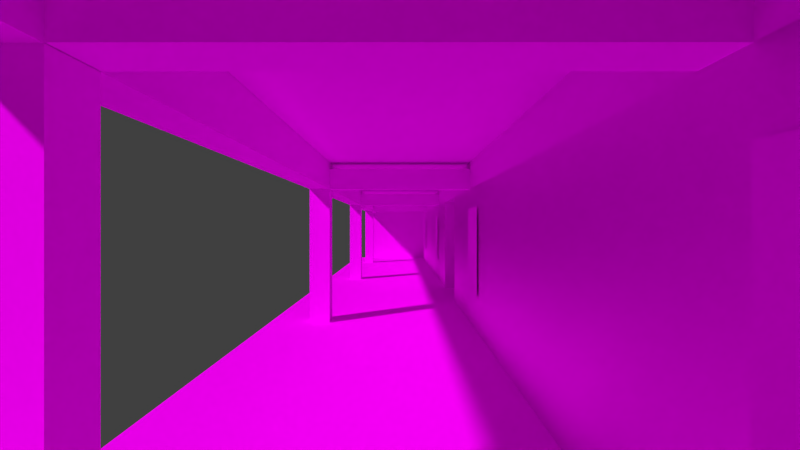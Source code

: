 # Source: station-02-aktuell.blend  (saved by Blender 2.72.0; exported with 4.5.12 LTS)
import bpy
from mathutils import Matrix  # noqa: F401  (used for matrix-valued properties, if any)

bpy.ops.wm.read_factory_settings(use_empty=True)
scene = bpy.context.scene
scene.name = 'Scene'

# ---- collections
col_collection_1 = bpy.data.collections.new('Collection 1'); scene.collection.children.link(col_collection_1)
col_bench_001 = bpy.data.collections.new('bench.001')  # instanced only; not linked into the scene
col_garbage_001 = bpy.data.collections.new('garbage.001')  # instanced only; not linked into the scene
col_lamp_001 = bpy.data.collections.new('lamp.001')  # instanced only; not linked into the scene
col_clock = bpy.data.collections.new('clock')  # instanced only; not linked into the scene
col_frame = bpy.data.collections.new('frame')  # instanced only; not linked into the scene

# ---- images (referenced by path relative to the original .blend; pixels are not part of the script)
import os
ASSET_DIR = os.environ.get("B2B_ASSET_DIR", "")  # directory of the original .blend (textures are referenced by path, not embedded)
HERE = os.path.dirname(os.path.abspath(__file__))  # packed textures are extracted next to this script under _unpacked/

def load_image(name, relpath, width, height, colorspace="sRGB"):
    """Load a texture the original file referenced (path relative to the .blend, or extracted next to this script)."""
    p = next((c for c in (os.path.join(HERE, relpath), os.path.join(ASSET_DIR, relpath)) if relpath and os.path.exists(c)), "")
    if p:
        img = bpy.data.images.load(p, check_existing=True)
        img.name = name
    else:  # same state as the original file: an image datablock whose file is absent (Cycles renders it pink)
        img = bpy.data.images.new(name, width, height)
        img.source = "FILE"
        img.filepath = "//" + (relpath or name)
    img.colorspace_settings.name = colorspace
    return img
img_tilesplain0118_5_s_jpg = load_image('TilesPlain0118_5_S.jpg', 'TilesPlain0118_5_S.jpg', 1024, 1024, 'sRGB')
img_metalbase0121_9_s_jpg = load_image('MetalBase0121_9_S.jpg', 'MetalBase0121_9_S.jpg', 1024, 1024, 'sRGB')
img_tilesplain0264_9_s_jpg = load_image('TilesPlain0264_9_S.jpg', 'TilesPlain0264_9_S.jpg', 1024, 1024, 'sRGB')
img_tilesplain0264_9_s_jpg_005 = load_image('TilesPlain0264_9_S.jpg.005', 'TilesPlain0264_9_S.jpg', 1024, 1024, 'sRGB')
img_tilesplain0264_9_s_jpg_003 = load_image('TilesPlain0264_9_S.jpg.003', 'TilesPlain0264_9_S.jpg', 1024, 1024, 'sRGB')
img_tilesplain0122_17_s_jpg = load_image('TilesPlain0122_17_S.jpg', 'TilesPlain0122_17_S.jpg', 1024, 1024, 'sRGB')
img_tilesplain0264_9_s_jpg_006 = load_image('TilesPlain0264_9_S.jpg.006', 'TilesPlain0264_9_S.jpg', 1024, 1024, 'sRGB')
img_pa_05_png = load_image('pa-05.png', 'pa-05.png', 1024, 1024, 'sRGB')
img_pa_03_png = load_image('pa-03.png', 'pa-03.png', 1024, 1024, 'sRGB')
img_ep_05_png = load_image('ep-05.png', 'ep-05.png', 1024, 1024, 'sRGB')
img_ep_03_png = load_image('ep-03.png', 'ep-03.png', 1024, 1024, 'sRGB')

# ---- materials (node trees are filled in below, after node groups)
mat_pfosten = bpy.data.materials.new('Pfosten')
mat_pfosten.alpha_threshold = 0.0
mat_pfosten.roughness = 0.5
mat_pfosten_oben = bpy.data.materials.new('Pfosten-oben')
mat_pfosten_oben.alpha_threshold = 0.0
mat_pfosten_oben.roughness = 0.5
mat_material = bpy.data.materials.new('Material')
mat_material.alpha_threshold = 0.0
mat_material.roughness = 0.5
mat_material_005 = bpy.data.materials.new('Material.005')
mat_material_005.alpha_threshold = 0.0
mat_material_005.roughness = 0.5
mat_material_001 = bpy.data.materials.new('Material.001')
mat_material_001.alpha_threshold = 0.0
mat_material_001.roughness = 0.5
mat_material_007 = bpy.data.materials.new('Material.007')
mat_material_007.alpha_threshold = 0.0
mat_material_007.roughness = 0.5
mat_material_006 = bpy.data.materials.new('Material.006')
mat_material_006.alpha_threshold = 0.0
mat_material_006.roughness = 0.5
mat_pa_04 = bpy.data.materials.new('PA-04')
mat_pa_04.alpha_threshold = 0.0
mat_pa_04.roughness = 0.5
mat_pa_03 = bpy.data.materials.new('PA-03')
mat_pa_03.alpha_threshold = 0.0
mat_pa_03.roughness = 0.5
mat_ep_04 = bpy.data.materials.new('EP-04')
mat_ep_04.alpha_threshold = 0.0
mat_ep_04.roughness = 0.5
mat_ep_03 = bpy.data.materials.new('EP-03')
mat_ep_03.alpha_threshold = 0.0
mat_ep_03.roughness = 0.5
mat_plakat = bpy.data.materials.new('Plakat')
mat_plakat.alpha_threshold = 0.0
mat_plakat.roughness = 0.5

# ---- material node trees
mat_pfosten.use_nodes = True; mat_pfosten.node_tree.nodes.clear()
_N = mat_pfosten.node_tree.nodes; _L = mat_pfosten.node_tree.links
n0 = _N.new('ShaderNodeOutputMaterial'); n0.name = 'Material Output'; n0.location = (300, 300)
n1 = _N.new('ShaderNodeBsdfDiffuse'); n1.name = 'Diffuse BSDF'; n1.location = (10, 300)
n2 = _N.new('ShaderNodeTexImage'); n2.name = 'Image Texture'; n2.location = (-180, 300)
n2.width = 140
n2.image = img_tilesplain0118_5_s_jpg
n3 = _N.new('ShaderNodeTexCoord'); n3.name = 'Texture Coordinate'; n3.location = (-166, 648)
n4 = _N.new('ShaderNodeMapping'); n4.name = 'Mapping'; n4.location = (49, 660)
n4.inputs[3].default_value = (0.15, 1.0, 1.0)
_L.new(n1.outputs[0], n0.inputs[0])
_L.new(n2.outputs[0], n1.inputs[0])
_L.new(n3.outputs[2], n4.inputs[0])
_L.new(n4.outputs[0], n2.inputs[0])
n0.is_active_output = True
mat_pfosten_oben.use_nodes = True; mat_pfosten_oben.node_tree.nodes.clear()
_N = mat_pfosten_oben.node_tree.nodes; _L = mat_pfosten_oben.node_tree.links
n0 = _N.new('ShaderNodeOutputMaterial'); n0.name = 'Material Output'; n0.location = (300, 300)
n1 = _N.new('ShaderNodeTexImage'); n1.name = 'Image Texture'; n1.location = (-90, 300)
n1.width = 140
n1.image = img_metalbase0121_9_s_jpg
n2 = _N.new('ShaderNodeTexCoord'); n2.name = 'Texture Coordinate'; n2.location = (-141, 620)
n3 = _N.new('ShaderNodeMapping'); n3.name = 'Mapping'; n3.location = (130, 719)
n4 = _N.new('ShaderNodeBsdfDiffuse'); n4.name = 'Diffuse BSDF'; n4.location = (100, 300)
_L.new(n2.outputs[2], n3.inputs[0])
_L.new(n3.outputs[0], n1.inputs[0])
_L.new(n4.outputs[0], n0.inputs[0])
_L.new(n1.outputs[0], n4.inputs[0])
n0.is_active_output = True
mat_material.use_nodes = True; mat_material.node_tree.nodes.clear()
_N = mat_material.node_tree.nodes; _L = mat_material.node_tree.links
n0 = _N.new('ShaderNodeOutputMaterial'); n0.name = 'Material Output'; n0.location = (300, 300)
n1 = _N.new('ShaderNodeBsdfDiffuse'); n1.name = 'Diffuse BSDF'; n1.location = (10, 300)
n2 = _N.new('ShaderNodeTexImage'); n2.name = 'Image Texture'; n2.location = (-180, 300)
n2.width = 140
n2.image = img_tilesplain0264_9_s_jpg
n3 = _N.new('ShaderNodeMapping'); n3.name = 'Mapping'; n3.location = (113, 700)
n4 = _N.new('ShaderNodeTexCoord'); n4.name = 'Texture Coordinate'; n4.location = (-174, 615)
_L.new(n1.outputs[0], n0.inputs[0])
_L.new(n2.outputs[0], n1.inputs[0])
_L.new(n4.outputs[2], n3.inputs[0])
_L.new(n3.outputs[0], n2.inputs[0])
n0.is_active_output = True
mat_material_005.use_nodes = True; mat_material_005.node_tree.nodes.clear()
_N = mat_material_005.node_tree.nodes; _L = mat_material_005.node_tree.links
n0 = _N.new('ShaderNodeOutputMaterial'); n0.name = 'Material Output'; n0.location = (300, 300)
n1 = _N.new('ShaderNodeTexImage'); n1.name = 'Image Texture'; n1.location = (-90, 300)
n1.width = 140
n1.image = img_tilesplain0264_9_s_jpg_005
n2 = _N.new('ShaderNodeMapping'); n2.name = 'Mapping'; n2.location = (109, 642)
n2.inputs[3].default_value = (6.0, 1.0, 1.0)
n3 = _N.new('ShaderNodeTexCoord'); n3.name = 'Texture Coordinate'; n3.location = (-170, 605)
n4 = _N.new('ShaderNodeBsdfAnisotropic'); n4.name = 'Glossy BSDF'; n4.location = (100, 300)
n4.distribution = 'BECKMANN'
n4.inputs[1].default_value = 0.6325
_L.new(n4.outputs[0], n0.inputs[0])
_L.new(n1.outputs[0], n4.inputs[0])
_L.new(n2.outputs[0], n1.inputs[0])
_L.new(n3.outputs[2], n2.inputs[0])
n0.is_active_output = True
mat_material_001.use_nodes = True; mat_material_001.node_tree.nodes.clear()
_N = mat_material_001.node_tree.nodes; _L = mat_material_001.node_tree.links
n0 = _N.new('ShaderNodeOutputMaterial'); n0.name = 'Material Output'; n0.location = (300, 300)
n1 = _N.new('ShaderNodeBsdfAnisotropic'); n1.name = 'Glossy BSDF'; n1.location = (100, 300)
n1.distribution = 'BECKMANN'
n1.inputs[1].default_value = 0.6325
n2 = _N.new('ShaderNodeTexImage'); n2.name = 'Image Texture'; n2.location = (-90, 300)
n2.width = 140
n2.image = img_tilesplain0264_9_s_jpg_003
n3 = _N.new('ShaderNodeTexCoord'); n3.name = 'Texture Coordinate'; n3.location = (-145, 660)
n4 = _N.new('ShaderNodeMapping'); n4.name = 'Mapping'; n4.location = (77, 657)
n4.inputs[3].default_value = (3.0, 1.0, 1.0)
_L.new(n1.outputs[0], n0.inputs[0])
_L.new(n2.outputs[0], n1.inputs[0])
_L.new(n3.outputs[2], n4.inputs[0])
_L.new(n4.outputs[0], n2.inputs[0])
n0.is_active_output = True
mat_material_007.use_nodes = True; mat_material_007.node_tree.nodes.clear()
_N = mat_material_007.node_tree.nodes; _L = mat_material_007.node_tree.links
n0 = _N.new('ShaderNodeOutputMaterial'); n0.name = 'Material Output'; n0.location = (300, 300)
n1 = _N.new('ShaderNodeBsdfDiffuse'); n1.name = 'Diffuse BSDF'; n1.location = (10, 300)
n2 = _N.new('ShaderNodeTexImage'); n2.name = 'Image Texture'; n2.location = (-180, 300)
n2.width = 140
n2.image = img_tilesplain0122_17_s_jpg
n3 = _N.new('ShaderNodeTexCoord'); n3.name = 'Texture Coordinate'; n3.location = (-162, 603)
n4 = _N.new('ShaderNodeMapping'); n4.name = 'Mapping'; n4.location = (84, 676)
n4.inputs[3].default_value = (8.0, 4.0, 1.0)
_L.new(n1.outputs[0], n0.inputs[0])
_L.new(n2.outputs[0], n1.inputs[0])
_L.new(n3.outputs[2], n4.inputs[0])
_L.new(n4.outputs[0], n2.inputs[0])
n0.is_active_output = True
mat_material_006.use_nodes = True; mat_material_006.node_tree.nodes.clear()
_N = mat_material_006.node_tree.nodes; _L = mat_material_006.node_tree.links
n0 = _N.new('ShaderNodeOutputMaterial'); n0.name = 'Material Output'; n0.location = (300, 300)
n1 = _N.new('ShaderNodeBsdfAnisotropic'); n1.name = 'Glossy BSDF'; n1.location = (100, 300)
n1.distribution = 'BECKMANN'
n1.inputs[1].default_value = 0.6325
n2 = _N.new('ShaderNodeTexImage'); n2.name = 'Image Texture'; n2.location = (-90, 300)
n2.width = 140
n2.image = img_tilesplain0264_9_s_jpg_006
n3 = _N.new('ShaderNodeTexCoord'); n3.name = 'Texture Coordinate'; n3.location = (-100, 606)
n4 = _N.new('ShaderNodeMapping'); n4.name = 'Mapping'; n4.location = (125, 645)
n4.inputs[3].default_value = (10.0, 1.0, 1.0)
_L.new(n1.outputs[0], n0.inputs[0])
_L.new(n2.outputs[0], n1.inputs[0])
_L.new(n3.outputs[2], n4.inputs[0])
_L.new(n4.outputs[0], n2.inputs[0])
n0.is_active_output = True
mat_pa_04.use_nodes = True; mat_pa_04.node_tree.nodes.clear()
_N = mat_pa_04.node_tree.nodes; _L = mat_pa_04.node_tree.links
n0 = _N.new('ShaderNodeOutputMaterial'); n0.name = 'Material Output'; n0.location = (300, 300)
n1 = _N.new('ShaderNodeBsdfDiffuse'); n1.name = 'Diffuse BSDF'; n1.location = (10, 300)
n2 = _N.new('ShaderNodeTexImage'); n2.name = 'Image Texture'; n2.location = (-180, 300)
n2.width = 140
n2.image = img_pa_05_png
_L.new(n1.outputs[0], n0.inputs[0])
_L.new(n2.outputs[0], n1.inputs[0])
n0.is_active_output = True
mat_pa_03.use_nodes = True; mat_pa_03.node_tree.nodes.clear()
_N = mat_pa_03.node_tree.nodes; _L = mat_pa_03.node_tree.links
n0 = _N.new('ShaderNodeOutputMaterial'); n0.name = 'Material Output'; n0.location = (300, 300)
n1 = _N.new('ShaderNodeBsdfDiffuse'); n1.name = 'Diffuse BSDF'; n1.location = (10, 300)
n2 = _N.new('ShaderNodeTexImage'); n2.name = 'Image Texture'; n2.location = (-180, 300)
n2.width = 140
n2.image = img_pa_03_png
_L.new(n1.outputs[0], n0.inputs[0])
_L.new(n2.outputs[0], n1.inputs[0])
n0.is_active_output = True
mat_ep_04.use_nodes = True; mat_ep_04.node_tree.nodes.clear()
_N = mat_ep_04.node_tree.nodes; _L = mat_ep_04.node_tree.links
n0 = _N.new('ShaderNodeOutputMaterial'); n0.name = 'Material Output'; n0.location = (300, 300)
n1 = _N.new('ShaderNodeBsdfDiffuse'); n1.name = 'Diffuse BSDF'; n1.location = (10, 300)
n2 = _N.new('ShaderNodeTexImage'); n2.name = 'Image Texture'; n2.location = (-180, 300)
n2.width = 140
n2.image = img_ep_05_png
_L.new(n1.outputs[0], n0.inputs[0])
_L.new(n2.outputs[0], n1.inputs[0])
n0.is_active_output = True
mat_ep_03.use_nodes = True; mat_ep_03.node_tree.nodes.clear()
_N = mat_ep_03.node_tree.nodes; _L = mat_ep_03.node_tree.links
n0 = _N.new('ShaderNodeOutputMaterial'); n0.name = 'Material Output'; n0.location = (300, 300)
n1 = _N.new('ShaderNodeBsdfDiffuse'); n1.name = 'Diffuse BSDF'; n1.location = (10, 300)
n2 = _N.new('ShaderNodeTexImage'); n2.name = 'Image Texture'; n2.location = (-180, 300)
n2.width = 140
n2.image = img_ep_03_png
_L.new(n1.outputs[0], n0.inputs[0])
_L.new(n2.outputs[0], n1.inputs[0])
n0.is_active_output = True
mat_plakat.use_nodes = True; mat_plakat.node_tree.nodes.clear()
_N = mat_plakat.node_tree.nodes; _L = mat_plakat.node_tree.links
n0 = _N.new('ShaderNodeOutputMaterial'); n0.name = 'Material Output'; n0.location = (300, 300)
n1 = _N.new('ShaderNodeBsdfDiffuse'); n1.name = 'Diffuse BSDF'; n1.location = (10, 300)
n1.inputs[0].default_value = (0.02956, 0.02956, 0.02956, 1.0)
_L.new(n1.outputs[0], n0.inputs[0])
n0.is_active_output = True

# ---- world
world_world = bpy.data.worlds.new('World'); scene.world = world_world
world_world.color = (0.05088, 0.05088, 0.05088)
world_world.use_sun_shadow = False
world_world.sun_shadow_jitter_overblur = 0.0
world_world.cycles.sampling_method = 'MANUAL'
world_world.cycles.sample_map_resolution = 256

# ---- cameras
cam_camera = bpy.data.cameras.new('Camera')
cam_camera.clip_end = 100.0
cam_camera.lens = 20.0
cam_camera.sensor_width = 32.0
cam_camera.sensor_height = 18.0
cam_camera.ortho_scale = 7.314
cam_camera.dof.focus_distance = 0.0

# ---- meshes
me_cube_006 = bpy.data.meshes.new('Cube.006')
me_cube_006.from_pydata([(-1.0, -1.0, -1.0), (-1.0, 1.0, -1.0), (1.0, 1.0, -1.0), (1.0, -1.0, -1.0), (-1.0, -1.0, 1.0), (-1.0, 1.0, 1.0), (1.0, 1.0, 1.0), (1.0, -1.0, 1.0)], [], [(4, 5, 1, 0), (5, 6, 2, 1), (6, 7, 3, 2), (7, 4, 0, 3), (0, 1, 2, 3), (7, 6, 5, 4)])
_uv = me_cube_006.uv_layers.new(name='UVMap')
_uv.uv.foreach_set('vector', [2.171, 2.171, -1.171, 2.171, -1.171, -1.171, 2.171, -1.171, 2.171, 2.171, -1.171, 2.171, -1.171, -1.171, 2.171, -1.171, 2.171, 2.171, -1.171, 2.171, -1.171, -1.171, 2.171, -1.171, 2.171, 2.171, -1.171, 2.171, -1.171, -1.171, 2.171, -1.171, 2.171, 2.171, -1.171, 2.171, -1.171, -1.171, 2.171, -1.171, 2.171, 2.171, -1.171, 2.171, -1.171, -1.171, 2.171, -1.171])
me_cube_006.materials.append(mat_pfosten)
me_cube_006.use_remesh_preserve_volume = False
me_cube_006.use_remesh_preserve_attributes = False
me_cube_006.use_mirror_vertex_groups = False
me_cube_006.update()
me_cube_005 = bpy.data.meshes.new('Cube.005')
me_cube_005.from_pydata([(-1.0, -1.0, -1.0), (-1.0, 1.0, -1.0), (1.0, 1.0, -1.0), (1.0, -1.0, -1.0), (-1.0, -1.0, 1.0), (-1.0, 1.0, 1.0), (1.0, 1.0, 1.0), (1.0, -1.0, 1.0)], [], [(4, 5, 1, 0), (5, 6, 2, 1), (6, 7, 3, 2), (7, 4, 0, 3), (0, 1, 2, 3), (7, 6, 5, 4)])
_uv = me_cube_005.uv_layers.new(name='UVMap')
_uv.uv.foreach_set('vector', [2.171, 2.171, -1.171, 2.171, -1.171, -1.171, 2.171, -1.171, 2.171, 2.171, -1.171, 2.171, -1.171, -1.171, 2.171, -1.171, 2.171, 2.171, -1.171, 2.171, -1.171, -1.171, 2.171, -1.171, 2.171, 2.171, -1.171, 2.171, -1.171, -1.171, 2.171, -1.171, 2.171, 2.171, -1.171, 2.171, -1.171, -1.171, 2.171, -1.171, 2.171, 2.171, -1.171, 2.171, -1.171, -1.171, 2.171, -1.171])
me_cube_005.materials.append(mat_pfosten)
me_cube_005.use_remesh_preserve_volume = False
me_cube_005.use_remesh_preserve_attributes = False
me_cube_005.use_mirror_vertex_groups = False
me_cube_005.update()
me_cube_004 = bpy.data.meshes.new('Cube.004')
me_cube_004.from_pydata([(-1.0, -1.0, -1.0), (-1.0, 1.0, -1.0), (1.0, 1.0, -1.0), (1.0, -1.0, -1.0), (-1.0, -1.0, 1.0), (-1.0, 1.0, 1.0), (1.0, 1.0, 1.0), (1.0, -1.0, 1.0)], [], [(4, 5, 1, 0), (5, 6, 2, 1), (6, 7, 3, 2), (7, 4, 0, 3), (0, 1, 2, 3), (7, 6, 5, 4)])
_uv = me_cube_004.uv_layers.new(name='UVMap')
_uv.uv.foreach_set('vector', [2.171, 2.171, -1.171, 2.171, -1.171, -1.171, 2.171, -1.171, 2.171, 2.171, -1.171, 2.171, -1.171, -1.171, 2.171, -1.171, 2.171, 2.171, -1.171, 2.171, -1.171, -1.171, 2.171, -1.171, 2.171, 2.171, -1.171, 2.171, -1.171, -1.171, 2.171, -1.171, 2.171, 2.171, -1.171, 2.171, -1.171, -1.171, 2.171, -1.171, 2.171, 2.171, -1.171, 2.171, -1.171, -1.171, 2.171, -1.171])
me_cube_004.materials.append(mat_pfosten)
me_cube_004.use_remesh_preserve_volume = False
me_cube_004.use_remesh_preserve_attributes = False
me_cube_004.use_mirror_vertex_groups = False
me_cube_004.update()
me_cube_003 = bpy.data.meshes.new('Cube.003')
me_cube_003.from_pydata([(-1.0, -1.0, -1.0), (-1.0, 1.0, -1.0), (1.0, 1.0, -1.0), (1.0, -1.0, -1.0), (-1.0, -1.0, 1.0), (-1.0, 1.0, 1.0), (1.0, 1.0, 1.0), (1.0, -1.0, 1.0)], [], [(4, 5, 1, 0), (5, 6, 2, 1), (6, 7, 3, 2), (7, 4, 0, 3), (0, 1, 2, 3), (7, 6, 5, 4)])
me_cube_003.materials.append(mat_pfosten_oben)
me_cube_003.use_remesh_preserve_volume = False
me_cube_003.use_remesh_preserve_attributes = False
me_cube_003.use_mirror_vertex_groups = False
me_cube_003.update()
me_cube_002 = bpy.data.meshes.new('Cube.002')
me_cube_002.from_pydata([(-1.0, -1.0, -1.0), (-1.0, 1.0, -1.0), (1.0, 1.0, -1.0), (1.0, -1.0, -1.0), (-1.0, -1.0, 1.0), (-1.0, 1.0, 1.0), (1.0, 1.0, 1.0), (1.0, -1.0, 1.0)], [], [(4, 5, 1, 0), (5, 6, 2, 1), (6, 7, 3, 2), (7, 4, 0, 3), (0, 1, 2, 3), (7, 6, 5, 4)])
me_cube_002.materials.append(mat_pfosten_oben)
me_cube_002.use_remesh_preserve_volume = False
me_cube_002.use_remesh_preserve_attributes = False
me_cube_002.use_mirror_vertex_groups = False
me_cube_002.update()
me_cube_001 = bpy.data.meshes.new('Cube.001')
me_cube_001.from_pydata([(-1.0, -1.0, -1.0), (-1.0, 1.0, -1.0), (1.0, 1.0, -1.0), (1.0, -1.0, -1.0), (-1.0, -1.0, 1.0), (-1.0, 1.0, 1.0), (1.0, 1.0, 1.0), (1.0, -1.0, 1.0)], [], [(4, 5, 1, 0), (5, 6, 2, 1), (6, 7, 3, 2), (7, 4, 0, 3), (0, 1, 2, 3), (7, 6, 5, 4)])
_uv = me_cube_001.uv_layers.new(name='UVMap')
_uv.uv.foreach_set('vector', [0.0001, 0.0001001, 0.9999, 9.998e-05, 0.9999, 0.9999, 9.998e-05, 0.9999, 0.0, 0.0, 0.0, 0.0, 0.0, 0.0, 0.0, 0.0, 0.9999, 0.9999, 9.998e-05, 0.9999, 0.0001, 9.998e-05, 0.9999, 9.998e-05, 0.348, 1.013, 0.2292, 1.013, 0.2292, 0.009359, 0.348, 0.009359, 0.0, 0.0, 0.0, 0.0, 0.0, 0.0, 0.0, 0.0, 0.0, 0.0, 0.0, 0.0, 0.0, 0.0, 0.0, 0.0])
me_cube_001.materials.append(mat_material)
me_cube_001.use_remesh_preserve_volume = False
me_cube_001.use_remesh_preserve_attributes = False
me_cube_001.use_mirror_vertex_groups = False
me_cube_001.update()
me_cube = bpy.data.meshes.new('Cube')
me_cube.from_pydata([(-1.0, -1.0, -1.0), (-1.0, 1.0, -1.0), (1.0, 1.0, -1.0), (1.0, -1.0, -1.0), (-1.0, -1.0, 1.0), (-1.0, 1.0, 1.0), (1.0, 1.0, 1.0), (1.0, -1.0, 1.0)], [], [(4, 5, 1, 0), (5, 6, 2, 1), (6, 7, 3, 2), (7, 4, 0, 3), (0, 1, 2, 3), (7, 6, 5, 4)])
_uv = me_cube.uv_layers.new(name='UVMap')
_uv.uv.foreach_set('vector', [0.0001, 0.0001001, 0.9999, 9.998e-05, 0.9999, 0.9999, 9.998e-05, 0.9999, 0.0, 0.0, 0.0, 0.0, 0.0, 0.0, 0.0, 0.0, 0.9999, 0.9999, 9.998e-05, 0.9999, 0.0001, 9.998e-05, 0.9999, 9.998e-05, 0.348, 1.013, 0.2292, 1.013, 0.2292, 0.009359, 0.348, 0.009359, 0.0, 0.0, 0.0, 0.0, 0.0, 0.0, 0.0, 0.0, 0.0, 0.0, 0.0, 0.0, 0.0, 0.0, 0.0, 0.0])
me_cube.materials.append(mat_material)
me_cube.use_remesh_preserve_volume = False
me_cube.use_remesh_preserve_attributes = False
me_cube.use_mirror_vertex_groups = False
me_cube.update()
me_plane_003 = bpy.data.meshes.new('Plane.003')
me_plane_003.from_pydata([(-1.0, -1.0, 0.0), (1.0, -1.0, 0.0), (-1.0, 1.0, 0.0), (1.0, 1.0, 0.0)], [], [(0, 1, 3, 2)])
_uv = me_plane_003.uv_layers.new(name='UVMap')
_uv.uv.foreach_set('vector', [0.0001, 9.998e-05, 0.9999, 9.998e-05, 0.9999, 0.9999, 9.998e-05, 0.9999])
me_plane_003.materials.append(mat_material_005)
me_plane_003.use_remesh_preserve_volume = False
me_plane_003.use_remesh_preserve_attributes = False
me_plane_003.use_mirror_vertex_groups = False
me_plane_003.update()
me_plane_001 = bpy.data.meshes.new('Plane.001')
me_plane_001.from_pydata([(-1.0, -1.0, 0.0), (1.0, -1.0, 0.0), (-1.0, 1.0, 0.0), (1.0, 1.0, 0.0)], [], [(0, 1, 3, 2)])
_uv = me_plane_001.uv_layers.new(name='UVMap')
_uv.uv.foreach_set('vector', [0.0001, 9.998e-05, 0.9999, 9.998e-05, 0.9999, 0.9999, 9.998e-05, 0.9999])
me_plane_001.materials.append(mat_material_001)
me_plane_001.use_remesh_preserve_volume = False
me_plane_001.use_remesh_preserve_attributes = False
me_plane_001.use_mirror_vertex_groups = False
me_plane_001.update()
me_plane_016 = bpy.data.meshes.new('Plane.016')
me_plane_016.from_pydata([(-1.0, -1.0, 0.0), (1.0, -1.0, 0.0), (-1.0, 1.0, 0.0), (1.0, 1.0, 0.0)], [], [(0, 1, 3, 2)])
me_plane_016.materials.append(mat_pfosten_oben)
me_plane_016.use_remesh_preserve_volume = False
me_plane_016.use_remesh_preserve_attributes = False
me_plane_016.use_mirror_vertex_groups = False
me_plane_016.update()
me_plane_013 = bpy.data.meshes.new('Plane.013')
me_plane_013.from_pydata([(-1.0, -1.0, 0.0), (1.0, -1.0, 0.0), (-1.0, 1.0, 0.0), (1.0, 1.0, 0.0)], [], [(0, 1, 3, 2)])
me_plane_013.materials.append(mat_pfosten_oben)
me_plane_013.use_remesh_preserve_volume = False
me_plane_013.use_remesh_preserve_attributes = False
me_plane_013.use_mirror_vertex_groups = False
me_plane_013.update()
me_plane = bpy.data.meshes.new('Plane')
me_plane.from_pydata([(-1.0, -1.0, 0.0), (1.0, -1.0, 0.0), (-1.0, 1.0, 0.0), (1.0, 1.0, 0.0)], [], [(0, 1, 3, 2)])
me_plane.materials.append(mat_pfosten_oben)
me_plane.use_remesh_preserve_volume = False
me_plane.use_remesh_preserve_attributes = False
me_plane.use_mirror_vertex_groups = False
me_plane.update()
me_plane_002 = bpy.data.meshes.new('Plane.002')
me_plane_002.from_pydata([(-1.0, -1.0, 0.0), (1.0, -1.0, 0.0), (-1.0, 1.0, 0.0), (1.0, 1.0, 0.0)], [], [(0, 1, 3, 2)])
_uv = me_plane_002.uv_layers.new(name='UVMap')
_uv.uv.foreach_set('vector', [0.0001, 9.998e-05, 0.9999, 9.998e-05, 0.9999, 0.9999, 9.998e-05, 0.9999])
me_plane_002.materials.append(mat_material_007)
me_plane_002.use_remesh_preserve_volume = False
me_plane_002.use_remesh_preserve_attributes = False
me_plane_002.use_mirror_vertex_groups = False
me_plane_002.update()
me_plane_015 = bpy.data.meshes.new('Plane.015')
me_plane_015.from_pydata([(-1.0, -1.0, 0.0), (1.0, -1.0, 0.0), (-1.0, 1.0, 0.0), (1.0, 1.0, 0.0)], [], [(0, 1, 3, 2)])
_uv = me_plane_015.uv_layers.new(name='UVMap')
_uv.uv.foreach_set('vector', [0.0001, 9.998e-05, 0.9999, 9.998e-05, 0.9999, 0.9999, 9.998e-05, 0.9999])
me_plane_015.materials.append(mat_material_005)
me_plane_015.use_remesh_preserve_volume = False
me_plane_015.use_remesh_preserve_attributes = False
me_plane_015.use_mirror_vertex_groups = False
me_plane_015.update()
me_plane_014 = bpy.data.meshes.new('Plane.014')
me_plane_014.from_pydata([(-1.0, -1.0, 0.0), (1.0, -1.0, 0.0), (-1.0, 1.0, 0.0), (1.0, 1.0, 0.0)], [], [(0, 1, 3, 2)])
_uv = me_plane_014.uv_layers.new(name='UVMap')
_uv.uv.foreach_set('vector', [0.0001, 9.998e-05, 0.9999, 9.998e-05, 0.9999, 0.9999, 9.998e-05, 0.9999])
me_plane_014.materials.append(mat_material_006)
me_plane_014.use_remesh_preserve_volume = False
me_plane_014.use_remesh_preserve_attributes = False
me_plane_014.use_mirror_vertex_groups = False
me_plane_014.update()
me_plane_012 = bpy.data.meshes.new('Plane.012')
me_plane_012.from_pydata([(-1.0, -1.0, 0.0), (1.0, -1.0, 0.0), (-1.0, 1.0, 0.0), (1.0, 1.0, 0.0)], [], [(0, 1, 3, 2)])
_uv = me_plane_012.uv_layers.new(name='UVMap')
_uv.uv.foreach_set('vector', [0.0001, 9.998e-05, 0.9999, 9.998e-05, 0.9999, 0.9999, 9.998e-05, 0.9999])
me_plane_012.materials.append(mat_material_001)
me_plane_012.use_remesh_preserve_volume = False
me_plane_012.use_remesh_preserve_attributes = False
me_plane_012.use_mirror_vertex_groups = False
me_plane_012.update()
me_plane_011 = bpy.data.meshes.new('Plane.011')
me_plane_011.from_pydata([(-1.0, -1.0, 0.0), (1.0, -1.0, 0.0), (-1.0, 1.0, 0.0), (1.0, 1.0, 0.0)], [], [(0, 1, 3, 2)])
_uv = me_plane_011.uv_layers.new(name='UVMap')
_uv.uv.foreach_set('vector', [0.0001, 9.998e-05, 0.9999, 9.998e-05, 0.9999, 0.9999, 9.998e-05, 0.9999])
me_plane_011.materials.append(mat_material_006)
me_plane_011.use_remesh_preserve_volume = False
me_plane_011.use_remesh_preserve_attributes = False
me_plane_011.use_mirror_vertex_groups = False
me_plane_011.update()
me_plane_009 = bpy.data.meshes.new('Plane.009')
me_plane_009.from_pydata([(-1.0, -1.0, 0.0), (1.0, -1.0, 0.0), (-1.0, 1.0, 0.0), (1.0, 1.0, 0.0)], [], [(0, 1, 3, 2)])
_uv = me_plane_009.uv_layers.new(name='UVMap')
_uv.uv.foreach_set('vector', [0.0001, 9.998e-05, 0.9999, 9.998e-05, 0.9999, 0.9999, 9.998e-05, 0.9999])
me_plane_009.materials.append(mat_material_006)
me_plane_009.use_remesh_preserve_volume = False
me_plane_009.use_remesh_preserve_attributes = False
me_plane_009.use_mirror_vertex_groups = False
me_plane_009.update()
me_plane_007 = bpy.data.meshes.new('Plane.007')
me_plane_007.from_pydata([(-1.0, -1.0, 0.0), (1.0, -1.0, 0.0), (-1.0, 1.0, 0.0), (1.0, 1.0, 0.0)], [], [(0, 1, 3, 2)])
_uv = me_plane_007.uv_layers.new(name='UVMap')
_uv.uv.foreach_set('vector', [0.0001, 9.998e-05, 0.9999, 9.998e-05, 0.9999, 0.9999, 9.998e-05, 0.9999])
me_plane_007.materials.append(mat_pa_04)
me_plane_007.use_remesh_preserve_volume = False
me_plane_007.use_remesh_preserve_attributes = False
me_plane_007.use_mirror_vertex_groups = False
me_plane_007.update()
me_plane_006 = bpy.data.meshes.new('Plane.006')
me_plane_006.from_pydata([(-1.0, -1.0, 0.0), (1.0, -1.0, 0.0), (-1.0, 1.0, 0.0), (1.0, 1.0, 0.0)], [], [(0, 1, 3, 2)])
_uv = me_plane_006.uv_layers.new(name='UVMap')
_uv.uv.foreach_set('vector', [0.0001, 9.998e-05, 0.9999, 9.998e-05, 0.9999, 0.9999, 9.998e-05, 0.9999])
me_plane_006.materials.append(mat_pa_03)
me_plane_006.use_remesh_preserve_volume = False
me_plane_006.use_remesh_preserve_attributes = False
me_plane_006.use_mirror_vertex_groups = False
me_plane_006.update()
me_plane_005 = bpy.data.meshes.new('Plane.005')
me_plane_005.from_pydata([(-1.0, -1.0, 0.0), (1.0, -1.0, 0.0), (-1.0, 1.0, 0.0), (1.0, 1.0, 0.0)], [], [(0, 1, 3, 2)])
_uv = me_plane_005.uv_layers.new(name='UVMap')
_uv.uv.foreach_set('vector', [0.0001, 9.998e-05, 0.9999, 9.998e-05, 0.9999, 0.9999, 9.998e-05, 0.9999])
me_plane_005.materials.append(mat_ep_04)
me_plane_005.use_remesh_preserve_volume = False
me_plane_005.use_remesh_preserve_attributes = False
me_plane_005.use_mirror_vertex_groups = False
me_plane_005.update()
me_plane_004 = bpy.data.meshes.new('Plane.004')
me_plane_004.from_pydata([(-1.0, -1.0, 0.0), (1.0, -1.0, 0.0), (-1.0, 1.0, 0.0), (1.0, 1.0, 0.0)], [], [(0, 1, 3, 2)])
_uv = me_plane_004.uv_layers.new(name='UVMap')
_uv.uv.foreach_set('vector', [0.0001, 9.998e-05, 0.9999, 9.998e-05, 0.9999, 0.9999, 9.998e-05, 0.9999])
me_plane_004.materials.append(mat_ep_03)
me_plane_004.use_remesh_preserve_volume = False
me_plane_004.use_remesh_preserve_attributes = False
me_plane_004.use_mirror_vertex_groups = False
me_plane_004.update()
me_cylinder_029 = bpy.data.meshes.new('Cylinder.029')
me_cylinder_029.from_pydata([(-4.464, 2.962, 1.606), (-4.464, 2.962, -5.06), (-4.464, 2.219, -5.06), (-4.464, 2.219, 1.606), (4.459, 2.962, 1.606), (4.459, 2.962, -5.06), (4.459, 2.219, -5.06), (4.459, 2.219, 1.606), (3.516, -2.24, 1.62), (3.516, -2.24, -5.047), (4.26, -2.24, -5.047), (4.26, -2.24, 1.62), (3.516, 2.221, 1.62), (3.516, 2.221, -5.047), (4.26, 2.221, -5.047), (4.26, 2.221, 1.62), (-4.283, -2.254, 1.62), (-4.283, -2.254, -5.047), (-3.539, -2.254, -5.047), (-3.539, -2.254, 1.62), (-4.283, 2.208, 1.62), (-4.283, 2.208, -5.047), (-3.539, 2.208, -5.047), (-3.539, 2.208, 1.62), (0.0, 1.0, -1.0), (-1.37e-08, 1.115, 1.0), (0.1951, 0.9808, -1.0), (0.2176, 1.094, 1.0), (0.3827, 0.9239, -1.0), (0.4268, 1.03, 1.0), (0.5556, 0.8315, -1.0), (0.6197, 0.9274, 1.0), (0.7071, 0.7071, -1.0), (0.7887, 0.7887, 1.0), (0.8315, 0.5556, -1.0), (0.9274, 0.6197, 1.0), (0.9239, 0.3827, -1.0), (1.03, 0.4268, 1.0), (0.9808, 0.1951, -1.0), (1.094, 0.2176, 1.0), (1.0, 7.55e-08, -1.0), (1.115, 5.134e-08, 1.0), (0.9808, -0.1951, -1.0), (1.094, -0.2176, 1.0), (0.9239, -0.3827, -1.0), (1.03, -0.4268, 1.0), (0.8315, -0.5556, -1.0), (0.9274, -0.6197, 1.0), (0.7071, -0.7071, -1.0), (0.7887, -0.7887, 1.0), (0.5556, -0.8315, -1.0), (0.6197, -0.9274, 1.0), (0.3827, -0.9239, -1.0), (0.4268, -1.03, 1.0), (0.1951, -0.9808, -1.0), (0.2176, -1.094, 1.0), (-3.258e-07, -1.0, -1.0), (-3.771e-07, -1.115, 1.0), (-0.1951, -0.9808, -1.0), (-0.2176, -1.094, 1.0), (-0.3827, -0.9239, -1.0), (-0.4268, -1.03, 1.0), (-0.5556, -0.8315, -1.0), (-0.6197, -0.9274, 1.0), (-0.7071, -0.7071, -1.0), (-0.7887, -0.7887, 1.0), (-0.8315, -0.5556, -1.0), (-0.9274, -0.6197, 1.0), (-0.9239, -0.3827, -1.0), (-1.03, -0.4268, 1.0), (-0.9808, -0.1951, -1.0), (-1.094, -0.2176, 1.0), (-1.0, 9.656e-07, -1.0), (-1.115, 1.044e-06, 1.0), (-0.9808, 0.1951, -1.0), (-1.094, 0.2176, 1.0), (-0.9239, 0.3827, -1.0), (-1.03, 0.4268, 1.0), (-0.8315, 0.5556, -1.0), (-0.9274, 0.6197, 1.0), (-0.7071, 0.7071, -1.0), (-0.7887, 0.7887, 1.0), (-0.5556, 0.8315, -1.0), (-0.6196, 0.9274, 1.0), (-0.3827, 0.9239, -1.0), (-0.4268, 1.03, 1.0), (-0.1951, 0.9808, -1.0), (-0.2176, 1.094, 1.0), (-1.37e-08, 1.115, 0.4863), (0.2176, 1.094, 0.4863), (0.4268, 1.03, 0.4863), (0.6197, 0.9274, 0.4863), (0.7887, 0.7887, 0.4863), (0.9274, 0.6197, 0.4863), (1.03, 0.4268, 0.4863), (1.094, 0.2176, 0.4863), (1.115, 1.377e-08, 0.4863), (1.094, -0.2176, 0.4863), (1.03, -0.4268, 0.4863), (0.9274, -0.6197, 0.4863), (0.7887, -0.7887, 0.4863), (0.6197, -0.9274, 0.4863), (0.4268, -1.03, 0.4863), (0.2176, -1.094, 0.4863), (-3.771e-07, -1.115, 0.4863), (-0.2176, -1.094, 0.4863), (-0.4268, -1.03, 0.4863), (-0.6197, -0.9274, 0.4863), (-0.7887, -0.7887, 0.4863), (-0.9274, -0.6197, 0.4863), (-1.03, -0.4268, 0.4863), (-1.094, -0.2176, 0.4863), (-1.115, 1.007e-06, 0.4863), (-1.094, 0.2176, 0.4863), (-1.03, 0.4268, 0.4863), (-0.9274, 0.6197, 0.4863), (-0.7887, 0.7887, 0.4863), (-0.6196, 0.9274, 0.4863), (-0.4268, 1.03, 0.4863), (-0.2176, 1.094, 0.4863), (-3.736, -4.11, 0.5059), (-3.736, -4.11, -6.161), (3.699, -4.11, -6.161), (3.699, -4.11, 0.5059), (-3.736, 1.838, 0.5059), (-3.736, 1.838, -6.161), (3.699, 1.838, -6.161), (3.699, 1.838, 0.5059)], [], [(4, 5, 1, 0), (5, 6, 2, 1), (6, 7, 3, 2), (7, 4, 0, 3), (0, 1, 2, 3), (7, 6, 5, 4), (12, 13, 9, 8), (13, 14, 10, 9), (14, 15, 11, 10), (15, 12, 8, 11), (8, 9, 10, 11), (15, 14, 13, 12), (20, 21, 17, 16), (21, 22, 18, 17), (22, 23, 19, 18), (23, 20, 16, 19), (16, 17, 18, 19), (23, 22, 21, 20), (24, 25, 27, 26), (26, 27, 29, 28), (28, 29, 31, 30), (30, 31, 33, 32), (32, 33, 35, 34), (34, 35, 37, 36), (36, 37, 39, 38), (38, 39, 41, 40), (40, 41, 43, 42), (42, 43, 45, 44), (44, 45, 47, 46), (46, 47, 49, 48), (48, 49, 51, 50), (50, 51, 53, 52), (52, 53, 55, 54), (54, 55, 57, 56), (56, 57, 59, 58), (58, 59, 61, 60), (60, 61, 63, 62), (62, 63, 65, 64), (64, 65, 67, 66), (66, 67, 69, 68), (68, 69, 71, 70), (70, 71, 73, 72), (72, 73, 75, 74), (74, 75, 77, 76), (76, 77, 79, 78), (78, 79, 81, 80), (80, 81, 83, 82), (82, 83, 85, 84), (83, 81, 116, 117), (86, 87, 25, 24), (84, 85, 87, 86), (24, 26, 28, 30, 32, 34, 36, 38, 40, 42, 44, 46, 48, 50, 52, 54, 56, 58, 60, 62, 64, 66, 68, 70, 72, 74, 76, 78, 80, 82, 84, 86), (89, 88, 119, 118, 117, 116, 115, 114, 113, 112, 111, 110, 109, 108, 107, 106, 105, 104, 103, 102, 101, 100, 99, 98, 97, 96, 95, 94, 93, 92, 91, 90), (75, 73, 112, 113), (67, 65, 108, 109), (59, 57, 104, 105), (35, 33, 92, 93), (43, 41, 96, 97), (51, 49, 100, 101), (25, 87, 119, 88), (81, 79, 115, 116), (73, 71, 111, 112), (65, 63, 107, 108), (49, 47, 99, 100), (33, 31, 91, 92), (57, 55, 103, 104), (41, 39, 95, 96), (87, 85, 118, 119), (79, 77, 114, 115), (71, 69, 110, 111), (63, 61, 106, 107), (55, 53, 102, 103), (39, 37, 94, 95), (47, 45, 98, 99), (31, 29, 90, 91), (85, 83, 117, 118), (77, 75, 113, 114), (69, 67, 109, 110), (61, 59, 105, 106), (45, 43, 97, 98), (29, 27, 89, 90), (27, 25, 88, 89), (53, 51, 101, 102), (37, 35, 93, 94), (124, 125, 121, 120), (125, 126, 122, 121), (126, 127, 123, 122), (127, 124, 120, 123), (120, 121, 122, 123), (127, 126, 125, 124)])
me_cylinder_029.materials.append(mat_plakat)
me_cylinder_029.use_remesh_preserve_volume = False
me_cylinder_029.use_remesh_preserve_attributes = False
me_cylinder_029.use_mirror_vertex_groups = False
me_cylinder_029.update()
me_cylinder_027 = bpy.data.meshes.new('Cylinder.027')
me_cylinder_027.from_pydata([(0.0, -1.024, 0.903), (0.0, 14.98, 0.903), (0.1951, -1.024, 0.9049), (0.1951, 14.98, 0.9049), (0.3827, -1.024, 0.9106), (0.3827, 14.98, 0.9106), (0.5556, -1.024, 0.9198), (0.5556, 14.98, 0.9198), (0.7071, -1.024, 0.9323), (0.7071, 14.98, 0.9323), (0.8315, -1.024, 0.9474), (0.8315, 14.98, 0.9474), (0.9239, -1.024, 0.9647), (0.9239, 14.98, 0.9647), (0.9808, -1.024, 0.9835), (0.9808, 14.98, 0.9835), (1.0, -1.024, 1.003), (1.0, 14.98, 1.003), (0.9808, -1.024, 1.022), (0.9808, 14.98, 1.022), (0.9239, -1.024, 1.041), (0.9239, 14.98, 1.041), (0.8315, -1.024, 1.059), (0.8315, 14.98, 1.059), (0.7071, -1.024, 1.074), (0.7071, 14.98, 1.074), (0.5556, -1.024, 1.086), (0.5556, 14.98, 1.086), (0.3827, -1.024, 1.095), (0.3827, 14.98, 1.095), (0.1951, -1.024, 1.101), (0.1951, 14.98, 1.101), (-3.258e-07, -1.024, 1.103), (-3.258e-07, 14.98, 1.103), (-0.1951, -1.024, 1.101), (-0.1951, 14.98, 1.101), (-0.3827, -1.024, 1.095), (-0.3827, 14.98, 1.095), (-0.5556, -1.024, 1.086), (-0.5556, 14.98, 1.086), (-0.7071, -1.024, 1.074), (-0.7071, 14.98, 1.074), (-0.8315, -1.024, 1.059), (-0.8315, 14.98, 1.059), (-0.9239, -1.024, 1.041), (-0.9239, 14.98, 1.041), (-0.9808, -1.024, 1.022), (-0.9808, 14.98, 1.022), (-1.0, -1.024, 1.003), (-1.0, 14.98, 1.003), (-0.9808, -1.024, 0.9835), (-0.9808, 14.98, 0.9835), (-0.9239, -1.024, 0.9647), (-0.9239, 14.98, 0.9647), (-0.8315, -1.024, 0.9474), (-0.8315, 14.98, 0.9474), (-0.7071, -1.024, 0.9323), (-0.7071, 14.98, 0.9323), (-0.5556, -1.024, 0.9198), (-0.5556, 14.98, 0.9198), (-0.3827, -1.024, 0.9106), (-0.3827, 14.98, 0.9106), (-0.1951, -1.024, 0.9049), (-0.1951, 14.98, 0.9049), (0.0, 1.0, -1.0), (0.0, 1.0, 1.0), (0.1951, 0.9808, -1.0), (0.1951, 0.9808, 1.0), (0.3827, 0.9239, -1.0), (0.3827, 0.9239, 1.0), (0.5556, 0.8315, -1.0), (0.5556, 0.8315, 1.0), (0.7071, 0.7071, -1.0), (0.7071, 0.7071, 1.0), (0.8315, 0.5556, -1.0), (0.8315, 0.5556, 1.0), (0.9239, 0.3827, -1.0), (0.9239, 0.3827, 1.0), (0.9808, 0.1951, -1.0), (0.9808, 0.1951, 1.0), (1.0, 7.55e-08, -1.0), (1.0, 7.55e-08, 1.0), (0.9808, -0.1951, -1.0), (0.9808, -0.1951, 1.0), (0.9239, -0.3827, -1.0), (0.9239, -0.3827, 1.0), (0.8315, -0.5556, -1.0), (0.8315, -0.5556, 1.0), (0.7071, -0.7071, -1.0), (0.7071, -0.7071, 1.0), (0.5556, -0.8315, -1.0), (0.5556, -0.8315, 1.0), (0.3827, -0.9239, -1.0), (0.3827, -0.9239, 1.0), (0.1951, -0.9808, -1.0), (0.1951, -0.9808, 1.0), (-3.258e-07, -1.0, -1.0), (-3.258e-07, -1.0, 1.0), (-0.1951, -0.9808, -1.0), (-0.1951, -0.9808, 1.0), (-0.3827, -0.9239, -1.0), (-0.3827, -0.9239, 1.0), (-0.5556, -0.8315, -1.0), (-0.5556, -0.8315, 1.0), (-0.7071, -0.7071, -1.0), (-0.7071, -0.7071, 1.0), (-0.8315, -0.5556, -1.0), (-0.8315, -0.5556, 1.0), (-0.9239, -0.3827, -1.0), (-0.9239, -0.3827, 1.0), (-0.9808, -0.1951, -1.0), (-0.9808, -0.1951, 1.0), (-1.0, 9.656e-07, -1.0), (-1.0, 9.656e-07, 1.0), (-0.9808, 0.1951, -1.0), (-0.9808, 0.1951, 1.0), (-0.9239, 0.3827, -1.0), (-0.9239, 0.3827, 1.0), (-0.8315, 0.5556, -1.0), (-0.8315, 0.5556, 1.0), (-0.7071, 0.7071, -1.0), (-0.7071, 0.7071, 1.0), (-0.5556, 0.8315, -1.0), (-0.5556, 0.8315, 1.0), (-0.3827, 0.9239, -1.0), (-0.3827, 0.9239, 1.0), (-0.1951, 0.9808, -1.0), (-0.1951, 0.9808, 1.0)], [], [(0, 1, 3, 2), (2, 3, 5, 4), (4, 5, 7, 6), (6, 7, 9, 8), (8, 9, 11, 10), (10, 11, 13, 12), (12, 13, 15, 14), (14, 15, 17, 16), (16, 17, 19, 18), (18, 19, 21, 20), (20, 21, 23, 22), (22, 23, 25, 24), (24, 25, 27, 26), (26, 27, 29, 28), (28, 29, 31, 30), (30, 31, 33, 32), (32, 33, 35, 34), (34, 35, 37, 36), (36, 37, 39, 38), (38, 39, 41, 40), (40, 41, 43, 42), (42, 43, 45, 44), (44, 45, 47, 46), (46, 47, 49, 48), (48, 49, 51, 50), (50, 51, 53, 52), (52, 53, 55, 54), (54, 55, 57, 56), (56, 57, 59, 58), (58, 59, 61, 60), (3, 1, 63, 61, 59, 57, 55, 53, 51, 49, 47, 45, 43, 41, 39, 37, 35, 33, 31, 29, 27, 25, 23, 21, 19, 17, 15, 13, 11, 9, 7, 5), (62, 63, 1, 0), (60, 61, 63, 62), (0, 2, 4, 6, 8, 10, 12, 14, 16, 18, 20, 22, 24, 26, 28, 30, 32, 34, 36, 38, 40, 42, 44, 46, 48, 50, 52, 54, 56, 58, 60, 62), (64, 65, 67, 66), (66, 67, 69, 68), (68, 69, 71, 70), (70, 71, 73, 72), (72, 73, 75, 74), (74, 75, 77, 76), (76, 77, 79, 78), (78, 79, 81, 80), (80, 81, 83, 82), (82, 83, 85, 84), (84, 85, 87, 86), (86, 87, 89, 88), (88, 89, 91, 90), (90, 91, 93, 92), (92, 93, 95, 94), (94, 95, 97, 96), (96, 97, 99, 98), (98, 99, 101, 100), (100, 101, 103, 102), (102, 103, 105, 104), (104, 105, 107, 106), (106, 107, 109, 108), (108, 109, 111, 110), (110, 111, 113, 112), (112, 113, 115, 114), (114, 115, 117, 116), (116, 117, 119, 118), (118, 119, 121, 120), (120, 121, 123, 122), (122, 123, 125, 124), (67, 65, 127, 125, 123, 121, 119, 117, 115, 113, 111, 109, 107, 105, 103, 101, 99, 97, 95, 93, 91, 89, 87, 85, 83, 81, 79, 77, 75, 73, 71, 69), (126, 127, 65, 64), (124, 125, 127, 126), (64, 66, 68, 70, 72, 74, 76, 78, 80, 82, 84, 86, 88, 90, 92, 94, 96, 98, 100, 102, 104, 106, 108, 110, 112, 114, 116, 118, 120, 122, 124, 126)])
me_cylinder_027.materials.append(mat_plakat)
me_cylinder_027.use_remesh_preserve_volume = False
me_cylinder_027.use_remesh_preserve_attributes = False
me_cylinder_027.use_mirror_vertex_groups = False
me_cylinder_027.update()
me_cylinder_026 = bpy.data.meshes.new('Cylinder.026')
me_cylinder_026.from_pydata([(0.0, 1.0, -1.0), (0.0, 1.0, 1.0), (0.1951, 0.9808, -1.0), (0.1951, 0.9808, 1.0), (0.3827, 0.9239, -1.0), (0.3827, 0.9239, 1.0), (0.5556, 0.8315, -1.0), (0.5556, 0.8315, 1.0), (0.7071, 0.7071, -1.0), (0.7071, 0.7071, 1.0), (0.8315, 0.5556, -1.0), (0.8315, 0.5556, 1.0), (0.9239, 0.3827, -1.0), (0.9239, 0.3827, 1.0), (0.9808, 0.1951, -1.0), (0.9808, 0.1951, 1.0), (1.0, 7.55e-08, -1.0), (1.0, 7.55e-08, 1.0), (0.9808, -0.1951, -1.0), (0.9808, -0.1951, 1.0), (0.9239, -0.3827, -1.0), (0.9239, -0.3827, 1.0), (0.8315, -0.5556, -1.0), (0.8315, -0.5556, 1.0), (0.7071, -0.7071, -1.0), (0.7071, -0.7071, 1.0), (0.5556, -0.8315, -1.0), (0.5556, -0.8315, 1.0), (0.3827, -0.9239, -1.0), (0.3827, -0.9239, 1.0), (0.1951, -0.9808, -1.0), (0.1951, -0.9808, 1.0), (-3.258e-07, -1.0, -1.0), (-3.258e-07, -1.0, 1.0), (-0.1951, -0.9808, -1.0), (-0.1951, -0.9808, 1.0), (-0.3827, -0.9239, -1.0), (-0.3827, -0.9239, 1.0), (-0.5556, -0.8315, -1.0), (-0.5556, -0.8315, 1.0), (-0.7071, -0.7071, -1.0), (-0.7071, -0.7071, 1.0), (-0.8315, -0.5556, -1.0), (-0.8315, -0.5556, 1.0), (-0.9239, -0.3827, -1.0), (-0.9239, -0.3827, 1.0), (-0.9808, -0.1951, -1.0), (-0.9808, -0.1951, 1.0), (-1.0, 9.656e-07, -1.0), (-1.0, 9.656e-07, 1.0), (-0.9808, 0.1951, -1.0), (-0.9808, 0.1951, 1.0), (-0.9239, 0.3827, -1.0), (-0.9239, 0.3827, 1.0), (-0.8315, 0.5556, -1.0), (-0.8315, 0.5556, 1.0), (-0.7071, 0.7071, -1.0), (-0.7071, 0.7071, 1.0), (-0.5556, 0.8315, -1.0), (-0.5556, 0.8315, 1.0), (-0.3827, 0.9239, -1.0), (-0.3827, 0.9239, 1.0), (-0.1951, 0.9808, -1.0), (-0.1951, 0.9808, 1.0), (0.0, -1.024, 0.903), (0.0, 14.98, 0.903), (0.1951, -1.024, 0.9049), (0.1951, 14.98, 0.9049), (0.3827, -1.024, 0.9106), (0.3827, 14.98, 0.9106), (0.5556, -1.024, 0.9198), (0.5556, 14.98, 0.9198), (0.7071, -1.024, 0.9323), (0.7071, 14.98, 0.9323), (0.8315, -1.024, 0.9474), (0.8315, 14.98, 0.9474), (0.9239, -1.024, 0.9647), (0.9239, 14.98, 0.9647), (0.9808, -1.024, 0.9835), (0.9808, 14.98, 0.9835), (1.0, -1.024, 1.003), (1.0, 14.98, 1.003), (0.9808, -1.024, 1.022), (0.9808, 14.98, 1.022), (0.9239, -1.024, 1.041), (0.9239, 14.98, 1.041), (0.8315, -1.024, 1.059), (0.8315, 14.98, 1.059), (0.7071, -1.024, 1.074), (0.7071, 14.98, 1.074), (0.5556, -1.024, 1.086), (0.5556, 14.98, 1.086), (0.3827, -1.024, 1.095), (0.3827, 14.98, 1.095), (0.1951, -1.024, 1.101), (0.1951, 14.98, 1.101), (-3.258e-07, -1.024, 1.103), (-3.258e-07, 14.98, 1.103), (-0.1951, -1.024, 1.101), (-0.1951, 14.98, 1.101), (-0.3827, -1.024, 1.095), (-0.3827, 14.98, 1.095), (-0.5556, -1.024, 1.086), (-0.5556, 14.98, 1.086), (-0.7071, -1.024, 1.074), (-0.7071, 14.98, 1.074), (-0.8315, -1.024, 1.059), (-0.8315, 14.98, 1.059), (-0.9239, -1.024, 1.041), (-0.9239, 14.98, 1.041), (-0.9808, -1.024, 1.022), (-0.9808, 14.98, 1.022), (-1.0, -1.024, 1.003), (-1.0, 14.98, 1.003), (-0.9808, -1.024, 0.9835), (-0.9808, 14.98, 0.9835), (-0.9239, -1.024, 0.9647), (-0.9239, 14.98, 0.9647), (-0.8315, -1.024, 0.9474), (-0.8315, 14.98, 0.9474), (-0.7071, -1.024, 0.9323), (-0.7071, 14.98, 0.9323), (-0.5556, -1.024, 0.9198), (-0.5556, 14.98, 0.9198), (-0.3827, -1.024, 0.9106), (-0.3827, 14.98, 0.9106), (-0.1951, -1.024, 0.9049), (-0.1951, 14.98, 0.9049)], [], [(0, 1, 3, 2), (2, 3, 5, 4), (4, 5, 7, 6), (6, 7, 9, 8), (8, 9, 11, 10), (10, 11, 13, 12), (12, 13, 15, 14), (14, 15, 17, 16), (16, 17, 19, 18), (18, 19, 21, 20), (20, 21, 23, 22), (22, 23, 25, 24), (24, 25, 27, 26), (26, 27, 29, 28), (28, 29, 31, 30), (30, 31, 33, 32), (32, 33, 35, 34), (34, 35, 37, 36), (36, 37, 39, 38), (38, 39, 41, 40), (40, 41, 43, 42), (42, 43, 45, 44), (44, 45, 47, 46), (46, 47, 49, 48), (48, 49, 51, 50), (50, 51, 53, 52), (52, 53, 55, 54), (54, 55, 57, 56), (56, 57, 59, 58), (58, 59, 61, 60), (3, 1, 63, 61, 59, 57, 55, 53, 51, 49, 47, 45, 43, 41, 39, 37, 35, 33, 31, 29, 27, 25, 23, 21, 19, 17, 15, 13, 11, 9, 7, 5), (62, 63, 1, 0), (60, 61, 63, 62), (0, 2, 4, 6, 8, 10, 12, 14, 16, 18, 20, 22, 24, 26, 28, 30, 32, 34, 36, 38, 40, 42, 44, 46, 48, 50, 52, 54, 56, 58, 60, 62), (64, 65, 67, 66), (66, 67, 69, 68), (68, 69, 71, 70), (70, 71, 73, 72), (72, 73, 75, 74), (74, 75, 77, 76), (76, 77, 79, 78), (78, 79, 81, 80), (80, 81, 83, 82), (82, 83, 85, 84), (84, 85, 87, 86), (86, 87, 89, 88), (88, 89, 91, 90), (90, 91, 93, 92), (92, 93, 95, 94), (94, 95, 97, 96), (96, 97, 99, 98), (98, 99, 101, 100), (100, 101, 103, 102), (102, 103, 105, 104), (104, 105, 107, 106), (106, 107, 109, 108), (108, 109, 111, 110), (110, 111, 113, 112), (112, 113, 115, 114), (114, 115, 117, 116), (116, 117, 119, 118), (118, 119, 121, 120), (120, 121, 123, 122), (122, 123, 125, 124), (67, 65, 127, 125, 123, 121, 119, 117, 115, 113, 111, 109, 107, 105, 103, 101, 99, 97, 95, 93, 91, 89, 87, 85, 83, 81, 79, 77, 75, 73, 71, 69), (126, 127, 65, 64), (124, 125, 127, 126), (64, 66, 68, 70, 72, 74, 76, 78, 80, 82, 84, 86, 88, 90, 92, 94, 96, 98, 100, 102, 104, 106, 108, 110, 112, 114, 116, 118, 120, 122, 124, 126)])
me_cylinder_026.materials.append(mat_plakat)
me_cylinder_026.use_remesh_preserve_volume = False
me_cylinder_026.use_remesh_preserve_attributes = False
me_cylinder_026.use_mirror_vertex_groups = False
me_cylinder_026.update()
me_cylinder_024 = bpy.data.meshes.new('Cylinder.024')
me_cylinder_024.from_pydata([(-4.464, 2.962, 1.606), (-4.464, 2.962, -5.06), (-4.464, 2.219, -5.06), (-4.464, 2.219, 1.606), (4.459, 2.962, 1.606), (4.459, 2.962, -5.06), (4.459, 2.219, -5.06), (4.459, 2.219, 1.606), (3.516, -2.24, 1.62), (3.516, -2.24, -5.047), (4.26, -2.24, -5.047), (4.26, -2.24, 1.62), (3.516, 2.221, 1.62), (3.516, 2.221, -5.047), (4.26, 2.221, -5.047), (4.26, 2.221, 1.62), (-4.283, -2.254, 1.62), (-4.283, -2.254, -5.047), (-3.539, -2.254, -5.047), (-3.539, -2.254, 1.62), (-4.283, 2.208, 1.62), (-4.283, 2.208, -5.047), (-3.539, 2.208, -5.047), (-3.539, 2.208, 1.62), (0.0, 1.0, -1.0), (-1.37e-08, 1.115, 1.0), (0.1951, 0.9808, -1.0), (0.2176, 1.094, 1.0), (0.3827, 0.9239, -1.0), (0.4268, 1.03, 1.0), (0.5556, 0.8315, -1.0), (0.6197, 0.9274, 1.0), (0.7071, 0.7071, -1.0), (0.7887, 0.7887, 1.0), (0.8315, 0.5556, -1.0), (0.9274, 0.6197, 1.0), (0.9239, 0.3827, -1.0), (1.03, 0.4268, 1.0), (0.9808, 0.1951, -1.0), (1.094, 0.2176, 1.0), (1.0, 7.55e-08, -1.0), (1.115, 5.134e-08, 1.0), (0.9808, -0.1951, -1.0), (1.094, -0.2176, 1.0), (0.9239, -0.3827, -1.0), (1.03, -0.4268, 1.0), (0.8315, -0.5556, -1.0), (0.9274, -0.6197, 1.0), (0.7071, -0.7071, -1.0), (0.7887, -0.7887, 1.0), (0.5556, -0.8315, -1.0), (0.6197, -0.9274, 1.0), (0.3827, -0.9239, -1.0), (0.4268, -1.03, 1.0), (0.1951, -0.9808, -1.0), (0.2176, -1.094, 1.0), (-3.258e-07, -1.0, -1.0), (-3.771e-07, -1.115, 1.0), (-0.1951, -0.9808, -1.0), (-0.2176, -1.094, 1.0), (-0.3827, -0.9239, -1.0), (-0.4268, -1.03, 1.0), (-0.5556, -0.8315, -1.0), (-0.6197, -0.9274, 1.0), (-0.7071, -0.7071, -1.0), (-0.7887, -0.7887, 1.0), (-0.8315, -0.5556, -1.0), (-0.9274, -0.6197, 1.0), (-0.9239, -0.3827, -1.0), (-1.03, -0.4268, 1.0), (-0.9808, -0.1951, -1.0), (-1.094, -0.2176, 1.0), (-1.0, 9.656e-07, -1.0), (-1.115, 1.044e-06, 1.0), (-0.9808, 0.1951, -1.0), (-1.094, 0.2176, 1.0), (-0.9239, 0.3827, -1.0), (-1.03, 0.4268, 1.0), (-0.8315, 0.5556, -1.0), (-0.9274, 0.6197, 1.0), (-0.7071, 0.7071, -1.0), (-0.7887, 0.7887, 1.0), (-0.5556, 0.8315, -1.0), (-0.6196, 0.9274, 1.0), (-0.3827, 0.9239, -1.0), (-0.4268, 1.03, 1.0), (-0.1951, 0.9808, -1.0), (-0.2176, 1.094, 1.0), (-1.37e-08, 1.115, 0.4863), (0.2176, 1.094, 0.4863), (0.4268, 1.03, 0.4863), (0.6197, 0.9274, 0.4863), (0.7887, 0.7887, 0.4863), (0.9274, 0.6197, 0.4863), (1.03, 0.4268, 0.4863), (1.094, 0.2176, 0.4863), (1.115, 1.377e-08, 0.4863), (1.094, -0.2176, 0.4863), (1.03, -0.4268, 0.4863), (0.9274, -0.6197, 0.4863), (0.7887, -0.7887, 0.4863), (0.6197, -0.9274, 0.4863), (0.4268, -1.03, 0.4863), (0.2176, -1.094, 0.4863), (-3.771e-07, -1.115, 0.4863), (-0.2176, -1.094, 0.4863), (-0.4268, -1.03, 0.4863), (-0.6197, -0.9274, 0.4863), (-0.7887, -0.7887, 0.4863), (-0.9274, -0.6197, 0.4863), (-1.03, -0.4268, 0.4863), (-1.094, -0.2176, 0.4863), (-1.115, 1.007e-06, 0.4863), (-1.094, 0.2176, 0.4863), (-1.03, 0.4268, 0.4863), (-0.9274, 0.6197, 0.4863), (-0.7887, 0.7887, 0.4863), (-0.6196, 0.9274, 0.4863), (-0.4268, 1.03, 0.4863), (-0.2176, 1.094, 0.4863), (-3.736, -4.11, 0.5059), (-3.736, -4.11, -6.161), (3.699, -4.11, -6.161), (3.699, -4.11, 0.5059), (-3.736, 1.838, 0.5059), (-3.736, 1.838, -6.161), (3.699, 1.838, -6.161), (3.699, 1.838, 0.5059)], [], [(4, 5, 1, 0), (5, 6, 2, 1), (6, 7, 3, 2), (7, 4, 0, 3), (0, 1, 2, 3), (7, 6, 5, 4), (12, 13, 9, 8), (13, 14, 10, 9), (14, 15, 11, 10), (15, 12, 8, 11), (8, 9, 10, 11), (15, 14, 13, 12), (20, 21, 17, 16), (21, 22, 18, 17), (22, 23, 19, 18), (23, 20, 16, 19), (16, 17, 18, 19), (23, 22, 21, 20), (24, 25, 27, 26), (26, 27, 29, 28), (28, 29, 31, 30), (30, 31, 33, 32), (32, 33, 35, 34), (34, 35, 37, 36), (36, 37, 39, 38), (38, 39, 41, 40), (40, 41, 43, 42), (42, 43, 45, 44), (44, 45, 47, 46), (46, 47, 49, 48), (48, 49, 51, 50), (50, 51, 53, 52), (52, 53, 55, 54), (54, 55, 57, 56), (56, 57, 59, 58), (58, 59, 61, 60), (60, 61, 63, 62), (62, 63, 65, 64), (64, 65, 67, 66), (66, 67, 69, 68), (68, 69, 71, 70), (70, 71, 73, 72), (72, 73, 75, 74), (74, 75, 77, 76), (76, 77, 79, 78), (78, 79, 81, 80), (80, 81, 83, 82), (82, 83, 85, 84), (83, 81, 116, 117), (86, 87, 25, 24), (84, 85, 87, 86), (24, 26, 28, 30, 32, 34, 36, 38, 40, 42, 44, 46, 48, 50, 52, 54, 56, 58, 60, 62, 64, 66, 68, 70, 72, 74, 76, 78, 80, 82, 84, 86), (89, 88, 119, 118, 117, 116, 115, 114, 113, 112, 111, 110, 109, 108, 107, 106, 105, 104, 103, 102, 101, 100, 99, 98, 97, 96, 95, 94, 93, 92, 91, 90), (75, 73, 112, 113), (67, 65, 108, 109), (59, 57, 104, 105), (35, 33, 92, 93), (43, 41, 96, 97), (51, 49, 100, 101), (25, 87, 119, 88), (81, 79, 115, 116), (73, 71, 111, 112), (65, 63, 107, 108), (49, 47, 99, 100), (33, 31, 91, 92), (57, 55, 103, 104), (41, 39, 95, 96), (87, 85, 118, 119), (79, 77, 114, 115), (71, 69, 110, 111), (63, 61, 106, 107), (55, 53, 102, 103), (39, 37, 94, 95), (47, 45, 98, 99), (31, 29, 90, 91), (85, 83, 117, 118), (77, 75, 113, 114), (69, 67, 109, 110), (61, 59, 105, 106), (45, 43, 97, 98), (29, 27, 89, 90), (27, 25, 88, 89), (53, 51, 101, 102), (37, 35, 93, 94), (124, 125, 121, 120), (125, 126, 122, 121), (126, 127, 123, 122), (127, 124, 120, 123), (120, 121, 122, 123), (127, 126, 125, 124)])
me_cylinder_024.materials.append(mat_plakat)
me_cylinder_024.use_remesh_preserve_volume = False
me_cylinder_024.use_remesh_preserve_attributes = False
me_cylinder_024.use_mirror_vertex_groups = False
me_cylinder_024.update()
me_cube_078 = bpy.data.meshes.new('Cube.078')
me_cube_078.from_pydata([(-1.0, -1.0, -1.0), (-1.0, 1.0, -1.0), (1.0, 1.0, -1.0), (1.0, -1.0, -1.0), (-1.0, -1.0, 1.0), (-1.0, 1.0, 1.0), (1.0, 1.0, 1.0), (1.0, -1.0, 1.0)], [], [(4, 5, 1, 0), (5, 6, 2, 1), (6, 7, 3, 2), (7, 4, 0, 3), (0, 1, 2, 3), (7, 6, 5, 4)])
_uv = me_cube_078.uv_layers.new(name='UVMap')
_uv.uv.foreach_set('vector', [0.0, 0.0, 1.0, 0.0, 1.0, 1.0, 0.0, 1.0, 0.0, 0.0, 1.0, 0.0, 1.0, 1.0, 0.0, 1.0, 0.0, 0.0, 1.0, 0.0, 1.0, 1.0, 0.0, 1.0, 0.0, 0.0, 1.0, 0.0, 1.0, 1.0, 0.0, 1.0, 0.0, 0.0, 1.0, 0.0, 1.0, 1.0, 0.0, 1.0, 0.0, 0.0, 1.0, 0.0, 1.0, 1.0, 0.0, 1.0])
me_cube_078.materials.append(mat_pfosten_oben)
me_cube_078.use_remesh_preserve_volume = False
me_cube_078.use_remesh_preserve_attributes = False
me_cube_078.use_mirror_vertex_groups = False
me_cube_078.update()
me_cube_077 = bpy.data.meshes.new('Cube.077')
me_cube_077.from_pydata([(-1.0, -1.0, -1.0), (-1.0, 1.0, -1.0), (1.0, 1.0, -1.0), (1.0, -1.0, -1.0), (-1.0, -1.0, 1.0), (-1.0, 1.0, 1.0), (1.0, 1.0, 1.0), (1.0, -1.0, 1.0)], [], [(4, 5, 1, 0), (5, 6, 2, 1), (6, 7, 3, 2), (7, 4, 0, 3), (0, 1, 2, 3), (7, 6, 5, 4)])
me_cube_077.materials.append(mat_pfosten_oben)
me_cube_077.use_remesh_preserve_volume = False
me_cube_077.use_remesh_preserve_attributes = False
me_cube_077.use_mirror_vertex_groups = False
me_cube_077.update()
me_cube_076 = bpy.data.meshes.new('Cube.076')
me_cube_076.from_pydata([(-1.0, -1.0, -1.0), (-1.0, 1.0, -1.0), (1.0, 1.0, -1.0), (1.0, -1.0, -1.0), (-1.0, -1.0, 1.0), (-1.0, 1.0, 1.0), (1.0, 1.0, 1.0), (1.0, -1.0, 1.0)], [], [(4, 5, 1, 0), (5, 6, 2, 1), (6, 7, 3, 2), (7, 4, 0, 3), (0, 1, 2, 3), (7, 6, 5, 4)])
me_cube_076.materials.append(mat_pfosten_oben)
me_cube_076.use_remesh_preserve_volume = False
me_cube_076.use_remesh_preserve_attributes = False
me_cube_076.use_mirror_vertex_groups = False
me_cube_076.update()
me_cube_075 = bpy.data.meshes.new('Cube.075')
me_cube_075.from_pydata([(-1.0, -1.0, -1.0), (-1.0, 1.0, -1.0), (1.0, 1.0, -1.0), (1.0, -1.0, -1.0), (-1.0, -1.0, 1.0), (-1.0, 1.0, 1.0), (1.0, 1.0, 1.0), (1.0, -1.0, 1.0)], [], [(4, 5, 1, 0), (5, 6, 2, 1), (6, 7, 3, 2), (7, 4, 0, 3), (0, 1, 2, 3), (7, 6, 5, 4)])
me_cube_075.materials.append(mat_pfosten_oben)
me_cube_075.use_remesh_preserve_volume = False
me_cube_075.use_remesh_preserve_attributes = False
me_cube_075.use_mirror_vertex_groups = False
me_cube_075.update()
me_cube_074 = bpy.data.meshes.new('Cube.074')
me_cube_074.from_pydata([(-1.0, -1.0, -1.0), (-1.0, 1.0, -1.0), (1.0, 1.0, -1.0), (1.0, -1.0, -1.0), (-1.0, -1.0, 1.0), (-1.0, 1.0, 1.0), (1.0, 1.0, 1.0), (1.0, -1.0, 1.0)], [], [(4, 5, 1, 0), (5, 6, 2, 1), (6, 7, 3, 2), (7, 4, 0, 3), (0, 1, 2, 3), (7, 6, 5, 4)])
me_cube_074.materials.append(mat_pfosten_oben)
me_cube_074.use_remesh_preserve_volume = False
me_cube_074.use_remesh_preserve_attributes = False
me_cube_074.use_mirror_vertex_groups = False
me_cube_074.update()
me_cube_072 = bpy.data.meshes.new('Cube.072')
me_cube_072.from_pydata([(-1.0, -1.0, -1.0), (-1.0, 1.0, -1.0), (1.0, 1.0, -1.0), (1.0, -1.0, -1.0), (-1.0, -1.0, 1.0), (-1.0, 1.0, 1.0), (1.0, 1.0, 1.0), (1.0, -1.0, 1.0)], [], [(4, 5, 1, 0), (5, 6, 2, 1), (6, 7, 3, 2), (7, 4, 0, 3), (0, 1, 2, 3), (7, 6, 5, 4)])
_uv = me_cube_072.uv_layers.new(name='UVMap')
_uv.uv.foreach_set('vector', [2.171, 2.171, -1.171, 2.171, -1.171, -1.171, 2.171, -1.171, 2.171, 2.171, -1.171, 2.171, -1.171, -1.171, 2.171, -1.171, 2.171, 2.171, -1.171, 2.171, -1.171, -1.171, 2.171, -1.171, 2.171, 2.171, -1.171, 2.171, -1.171, -1.171, 2.171, -1.171, 2.171, 2.171, -1.171, 2.171, -1.171, -1.171, 2.171, -1.171, 2.171, 2.171, -1.171, 2.171, -1.171, -1.171, 2.171, -1.171])
me_cube_072.materials.append(mat_pfosten)
me_cube_072.use_remesh_preserve_volume = False
me_cube_072.use_remesh_preserve_attributes = False
me_cube_072.use_mirror_vertex_groups = False
me_cube_072.update()

# ---- objects
ob_pfosten_4_003 = bpy.data.objects.new('Pfosten-4.003', me_cube_006)
ob_pfosten_4_002 = bpy.data.objects.new('Pfosten-4.002', me_cube_005)
ob_pfosten_4_001 = bpy.data.objects.new('Pfosten-4.001', me_cube_004)
ob_pfosten_oben_1_002 = bpy.data.objects.new('Pfosten-oben-1.002', me_cube_003)
ob_pfosten_oben_1_001 = bpy.data.objects.new('Pfosten-oben-1.001', me_cube_002)
ob_cube_001 = bpy.data.objects.new('Cube.001', me_cube_001)
ob_cube = bpy.data.objects.new('Cube', me_cube)
ob_bank_2 = bpy.data.objects.new('Bank-2', None)
ob_eimer_2 = bpy.data.objects.new('Eimer-2', None)
ob_lampe_16 = bpy.data.objects.new('Lampe-16', None)
ob_lampe_15 = bpy.data.objects.new('Lampe-15', None)
ob_wand_8 = bpy.data.objects.new('Wand-8', me_plane_003)
ob_wand_7 = bpy.data.objects.new('Wand-7', me_plane_001)
ob_uhr_2 = bpy.data.objects.new('Uhr-2', None)
ob_uhr_1 = bpy.data.objects.new('Uhr-1', None)
ob_lampe_14 = bpy.data.objects.new('Lampe-14', None)
ob_lampe_13 = bpy.data.objects.new('Lampe-13', None)
ob_lampe_12 = bpy.data.objects.new('Lampe-12', None)
ob_lampe_11 = bpy.data.objects.new('Lampe-11', None)
ob_lampe_10 = bpy.data.objects.new('Lampe-10', None)
ob_lampe_9 = bpy.data.objects.new('Lampe-9', None)
ob_lampe_8 = bpy.data.objects.new('Lampe-8', None)
ob_lampe_7 = bpy.data.objects.new('Lampe-7', None)
ob_lampe_6 = bpy.data.objects.new('Lampe-6', None)
ob_lampe_5 = bpy.data.objects.new('Lampe-5', None)
ob_lampe_4 = bpy.data.objects.new('Lampe-4', None)
ob_lampe_3 = bpy.data.objects.new('Lampe-3', None)
ob_lampe_1 = bpy.data.objects.new('Lampe-1', None)
ob_lampe_2 = bpy.data.objects.new('Lampe-2', None)
ob_dach_3 = bpy.data.objects.new('Dach-3', me_plane_016)
ob_dach_2 = bpy.data.objects.new('Dach-2', me_plane_013)
ob_dach_1 = bpy.data.objects.new('Dach-1', me_plane)
ob_boden = bpy.data.objects.new('Boden', me_plane_002)
ob_wand_6 = bpy.data.objects.new('Wand-6', me_plane_015)
ob_wand_5 = bpy.data.objects.new('Wand-5', me_plane_014)
ob_wand_4 = bpy.data.objects.new('Wand-4', me_plane_012)
ob_wand_3 = bpy.data.objects.new('Wand-3', me_plane_011)
ob_wand_1 = bpy.data.objects.new('Wand-1', me_plane_009)
ob_werbetafel_4_bild = bpy.data.objects.new('Werbetafel-4-Bild', me_plane_007)
ob_werbetafel_3_bild = bpy.data.objects.new('Werbetafel-3-Bild', me_plane_006)
ob_werbetafel_1_bild = bpy.data.objects.new('Werbetafel-1-Bild', me_plane_005)
ob_werbetafel_2_bild = bpy.data.objects.new('Werbetafel-2-Bild', me_plane_004)
ob_werbetafel_4 = bpy.data.objects.new('Werbetafel-4', None)
ob_werbetafel_3 = bpy.data.objects.new('Werbetafel-3', None)
ob_werbetafel_2 = bpy.data.objects.new('Werbetafel-2', None)
ob_werbetafel_1 = bpy.data.objects.new('Werbetafel-1', None)
ob_eimer_1 = bpy.data.objects.new('Eimer-1', None)
ob_bank_1 = bpy.data.objects.new('Bank-1', None)
ob_kamera_2 = bpy.data.objects.new('Kamera-2', me_cylinder_029)
ob_kamera_2_halter = bpy.data.objects.new('Kamera-2-Halter', me_cylinder_027)
ob_kamera_1_halter = bpy.data.objects.new('Kamera-1-Halter', me_cylinder_026)
ob_kamera_1 = bpy.data.objects.new('Kamera-1', me_cylinder_024)
ob_pfosten_oben_5 = bpy.data.objects.new('Pfosten-oben-5', me_cube_078)
ob_pfosten_oben_4 = bpy.data.objects.new('Pfosten-oben-4', me_cube_077)
ob_pfosten_oben_3 = bpy.data.objects.new('Pfosten-oben-3', me_cube_076)
ob_pfosten_oben_2 = bpy.data.objects.new('Pfosten-oben-2', me_cube_075)
ob_pfosten_oben_1 = bpy.data.objects.new('Pfosten-oben-1', me_cube_074)
ob_pfosten_4 = bpy.data.objects.new('Pfosten-4', me_cube_072)
ob_camera = bpy.data.objects.new('Camera', cam_camera)

# ---- transforms, parenting, visibility, modifiers, constraints
ob_pfosten_4_003.location = (-5.0, -3.25, 1.0)
ob_pfosten_4_003.scale = (0.14, 0.15, 1.0)
ob_pfosten_4_003.lineart.crease_threshold = 0.0
ob_pfosten_4_002.location = (1.0, -3.25, 1.0)
ob_pfosten_4_002.scale = (0.14, 0.15, 1.0)
ob_pfosten_4_002.lineart.crease_threshold = 0.0
ob_pfosten_4_001.location = (13.0, -3.25, 1.0)
ob_pfosten_4_001.scale = (0.14, 0.15, 1.0)
ob_pfosten_4_001.lineart.crease_threshold = 0.0
ob_pfosten_oben_1_002.location = (-7.9, -2.2, 2.2)
ob_pfosten_oben_1_002.rotation_euler = (-1.571, 1.571, 0.0)
ob_pfosten_oben_1_002.scale = (0.2, 0.1, 1.2)
ob_pfosten_oben_1_002.lineart.crease_threshold = 0.0
ob_pfosten_oben_1_001.location = (15.9, -2.2, 2.2)
ob_pfosten_oben_1_001.rotation_euler = (-1.571, 1.571, 0.0)
ob_pfosten_oben_1_001.scale = (0.2, 0.1, 1.2)
ob_pfosten_oben_1_001.lineart.crease_threshold = 0.0
ob_cube_001.location = (15.9, -2.2, 1.0)
ob_cube_001.scale = (0.1, 1.2, 1.0)
ob_cube_001.lineart.crease_threshold = 0.0
ob_cube.location = (-7.9, -2.2, 1.0)
ob_cube.scale = (0.1, 1.2, 1.0)
ob_cube.lineart.crease_threshold = 0.0
ob_bank_2.location = (10.49, -1.33, -0.021)
ob_bank_2.empty_image_offset = (0.0, 0.0)
ob_bank_2.show_instancer_for_render = False
ob_bank_2.instance_type = 'COLLECTION'
ob_bank_2.lineart.crease_threshold = 0.0
ob_eimer_2.location = (2.25, -1.2, 0.38)
ob_eimer_2.rotation_euler = (0.0, 0.0, -0.1745)
ob_eimer_2.empty_image_offset = (0.0, 0.0)
ob_eimer_2.show_instancer_for_render = False
ob_eimer_2.instance_type = 'COLLECTION'
ob_eimer_2.lineart.crease_threshold = 0.0
ob_lampe_16.location = (2.25, 4.0, 1.96)
ob_lampe_16.scale = (0.4, 0.4, 0.4)
ob_lampe_16.empty_image_offset = (0.0, 0.0)
ob_lampe_16.show_instancer_for_render = False
ob_lampe_16.instance_type = 'COLLECTION'
ob_lampe_16.lineart.crease_threshold = 0.0
ob_lampe_15.location = (5.75, 4.0, 1.96)
ob_lampe_15.scale = (0.4, 0.4, 0.4)
ob_lampe_15.empty_image_offset = (0.0, 0.0)
ob_lampe_15.show_instancer_for_render = False
ob_lampe_15.instance_type = 'COLLECTION'
ob_lampe_15.lineart.crease_threshold = 0.0
ob_wand_8.location = (7.0, 3.0, 1.0)
ob_wand_8.rotation_euler = (1.571, 0.0, 0.0)
ob_wand_8.scale = (2.0, 1.0, 1.0)
ob_wand_8.lineart.crease_threshold = 0.0
ob_wand_7.location = (5.0, 1.0, 1.0)
ob_wand_7.rotation_euler = (1.571, 0.0, 1.571)
ob_wand_7.scale = (2.0, 1.0, 1.0)
ob_wand_7.lineart.crease_threshold = 0.0
ob_uhr_2.location = (9.0, -2.0, 1.8)
ob_uhr_2.scale = (0.5, 0.5, 0.5)
ob_uhr_2.empty_image_offset = (0.0, 0.0)
ob_uhr_2.show_instancer_for_render = False
ob_uhr_2.instance_type = 'COLLECTION'
ob_uhr_2.lineart.crease_threshold = 0.0
ob_uhr_1.location = (-1.0, -2.0, 1.8)
ob_uhr_1.scale = (0.5, 0.5, 0.5)
ob_uhr_1.empty_image_offset = (0.0, 0.0)
ob_uhr_1.show_instancer_for_render = False
ob_uhr_1.instance_type = 'COLLECTION'
ob_uhr_1.lineart.crease_threshold = 0.0
ob_lampe_14.location = (4.0, 4.0, 1.96)
ob_lampe_14.scale = (0.4, 0.4, 0.4)
ob_lampe_14.empty_image_offset = (0.0, 0.0)
ob_lampe_14.show_instancer_for_render = False
ob_lampe_14.instance_type = 'COLLECTION'
ob_lampe_14.lineart.crease_threshold = 0.0
ob_lampe_13.location = (4.0, 1.75, 1.96)
ob_lampe_13.rotation_euler = (0.0, 0.0, 1.571)
ob_lampe_13.scale = (0.4, 0.4, 0.4)
ob_lampe_13.empty_image_offset = (0.0, 0.0)
ob_lampe_13.show_instancer_for_render = False
ob_lampe_13.instance_type = 'COLLECTION'
ob_lampe_13.lineart.crease_threshold = 0.0
ob_lampe_12.location = (4.0, 0.1, 1.96)
ob_lampe_12.rotation_euler = (0.0, 0.0, 1.571)
ob_lampe_12.scale = (0.4, 0.4, 0.4)
ob_lampe_12.empty_image_offset = (0.0, 0.0)
ob_lampe_12.show_instancer_for_render = False
ob_lampe_12.instance_type = 'COLLECTION'
ob_lampe_12.lineart.crease_threshold = 0.0
ob_lampe_11.location = (14.25, -2.05, 1.96)
ob_lampe_11.scale = (0.4, 0.4, 0.4)
ob_lampe_11.empty_image_offset = (0.0, 0.0)
ob_lampe_11.show_instancer_for_render = False
ob_lampe_11.instance_type = 'COLLECTION'
ob_lampe_11.lineart.crease_threshold = 0.0
ob_lampe_10.location = (11.75, -2.05, 1.96)
ob_lampe_10.scale = (0.4, 0.4, 0.4)
ob_lampe_10.empty_image_offset = (0.0, 0.0)
ob_lampe_10.show_instancer_for_render = False
ob_lampe_10.instance_type = 'COLLECTION'
ob_lampe_10.lineart.crease_threshold = 0.0
ob_lampe_9.location = (10.0, -2.05, 1.96)
ob_lampe_9.scale = (0.4, 0.4, 0.4)
ob_lampe_9.empty_image_offset = (0.0, 0.0)
ob_lampe_9.show_instancer_for_render = False
ob_lampe_9.instance_type = 'COLLECTION'
ob_lampe_9.lineart.crease_threshold = 0.0
ob_lampe_8.location = (8.25, -2.05, 1.96)
ob_lampe_8.scale = (0.4, 0.4, 0.4)
ob_lampe_8.empty_image_offset = (0.0, 0.0)
ob_lampe_8.show_instancer_for_render = False
ob_lampe_8.instance_type = 'COLLECTION'
ob_lampe_8.lineart.crease_threshold = 0.0
ob_lampe_7.location = (-6.25, -2.05, 1.96)
ob_lampe_7.scale = (0.4, 0.4, 0.4)
ob_lampe_7.empty_image_offset = (0.0, 0.0)
ob_lampe_7.show_instancer_for_render = False
ob_lampe_7.instance_type = 'COLLECTION'
ob_lampe_7.lineart.crease_threshold = 0.0
ob_lampe_6.location = (-3.75, -2.05, 1.96)
ob_lampe_6.scale = (0.4, 0.4, 0.4)
ob_lampe_6.empty_image_offset = (0.0, 0.0)
ob_lampe_6.show_instancer_for_render = False
ob_lampe_6.instance_type = 'COLLECTION'
ob_lampe_6.lineart.crease_threshold = 0.0
ob_lampe_5.location = (-2.0, -2.05, 1.96)
ob_lampe_5.scale = (0.4, 0.4, 0.4)
ob_lampe_5.empty_image_offset = (0.0, 0.0)
ob_lampe_5.show_instancer_for_render = False
ob_lampe_5.instance_type = 'COLLECTION'
ob_lampe_5.lineart.crease_threshold = 0.0
ob_lampe_4.location = (-0.25, -2.05, 1.96)
ob_lampe_4.scale = (0.4, 0.4, 0.4)
ob_lampe_4.empty_image_offset = (0.0, 0.0)
ob_lampe_4.show_instancer_for_render = False
ob_lampe_4.instance_type = 'COLLECTION'
ob_lampe_4.lineart.crease_threshold = 0.0
ob_lampe_3.location = (2.25, -2.05, 1.96)
ob_lampe_3.scale = (0.4, 0.4, 0.4)
ob_lampe_3.empty_image_offset = (0.0, 0.0)
ob_lampe_3.show_instancer_for_render = False
ob_lampe_3.instance_type = 'COLLECTION'
ob_lampe_3.lineart.crease_threshold = 0.0
ob_lampe_1.location = (5.75, -2.05, 1.96)
ob_lampe_1.scale = (0.4, 0.4, 0.4)
ob_lampe_1.empty_image_offset = (0.0, 0.0)
ob_lampe_1.show_instancer_for_render = False
ob_lampe_1.instance_type = 'COLLECTION'
ob_lampe_1.lineart.crease_threshold = 0.0
ob_lampe_2.location = (4.0, -2.05, 1.96)
ob_lampe_2.scale = (0.4, 0.4, 0.4)
ob_lampe_2.empty_image_offset = (0.0, 0.0)
ob_lampe_2.show_instancer_for_render = False
ob_lampe_2.instance_type = 'COLLECTION'
ob_lampe_2.lineart.crease_threshold = 0.0
ob_dach_3.location = (4.0, -2.2, 2.4)
ob_dach_3.scale = (12.0, 1.2, 1.0)
ob_dach_3.lineart.crease_threshold = 0.0
ob_dach_2.location = (4.0, 2.0, 2.0)
ob_dach_2.scale = (5.0, 3.0, 1.0)
ob_dach_2.lineart.crease_threshold = 0.0
ob_dach_1.location = (4.0, -1.0, 2.2)
ob_dach_1.rotation_euler = (1.571, 0.0, 0.0)
ob_dach_1.scale = (12.0, 0.2, 1.0)
ob_dach_1.lineart.crease_threshold = 0.0
ob_boden.location = (4.0, 1.5, 0.0)
ob_boden.scale = (12.0, 5.5, 1.0)
ob_boden.lineart.crease_threshold = 0.0
ob_wand_6.location = (1.0, 3.0, 1.0)
ob_wand_6.rotation_euler = (1.571, 0.0, 0.0)
ob_wand_6.scale = (2.0, 1.0, 1.0)
ob_wand_6.lineart.crease_threshold = 0.0
ob_wand_5.location = (4.0, 5.0, 1.0)
ob_wand_5.rotation_euler = (1.571, 0.0, 0.0)
ob_wand_5.scale = (5.5, 1.0, 1.0)
ob_wand_5.lineart.crease_threshold = 0.0
ob_wand_4.location = (3.0, 1.0, 1.0)
ob_wand_4.rotation_euler = (1.571, 0.0, 1.571)
ob_wand_4.scale = (2.0, 1.0, 1.0)
ob_wand_4.lineart.crease_threshold = 0.0
ob_wand_3.location = (-2.5, -1.0, 1.0)
ob_wand_3.rotation_euler = (1.571, 0.0, 0.0)
ob_wand_3.scale = (5.5, 1.0, 1.0)
ob_wand_3.lineart.crease_threshold = 0.0
ob_wand_1.location = (10.5, -1.0, 1.0)
ob_wand_1.rotation_euler = (1.571, 0.0, 0.0)
ob_wand_1.scale = (5.5, 1.0, 1.0)
ob_wand_1.lineart.crease_threshold = 0.0
ob_werbetafel_4_bild.location = (-5.6, -1.021, 1.096)
ob_werbetafel_4_bild.rotation_euler = (1.571, 0.0, 0.0)
ob_werbetafel_4_bild.scale = (0.44, 0.61, 1.0)
ob_werbetafel_4_bild.lineart.crease_threshold = 0.0
ob_werbetafel_3_bild.location = (0.5, -1.021, 1.096)
ob_werbetafel_3_bild.rotation_euler = (1.571, 0.0, 0.0)
ob_werbetafel_3_bild.scale = (0.44, 0.61, 1.0)
ob_werbetafel_3_bild.lineart.crease_threshold = 0.0
ob_werbetafel_1_bild.location = (13.6, -1.021, 1.096)
ob_werbetafel_1_bild.rotation_euler = (1.571, 0.0, 0.0)
ob_werbetafel_1_bild.scale = (0.44, 0.61, 1.0)
ob_werbetafel_1_bild.lineart.crease_threshold = 0.0
ob_werbetafel_2_bild.location = (7.5, -1.021, 1.096)
ob_werbetafel_2_bild.rotation_euler = (1.571, 0.0, 0.0)
ob_werbetafel_2_bild.scale = (0.44, 0.61, 1.0)
ob_werbetafel_2_bild.lineart.crease_threshold = 0.0
ob_werbetafel_4.location = (-5.6, -0.9, 0.31)
ob_werbetafel_4.empty_image_offset = (0.0, 0.0)
ob_werbetafel_4.show_instancer_for_render = False
ob_werbetafel_4.instance_type = 'COLLECTION'
ob_werbetafel_4.lineart.crease_threshold = 0.0
ob_werbetafel_3.location = (0.5, -0.9, 0.31)
ob_werbetafel_3.empty_image_offset = (0.0, 0.0)
ob_werbetafel_3.show_instancer_for_render = False
ob_werbetafel_3.instance_type = 'COLLECTION'
ob_werbetafel_3.lineart.crease_threshold = 0.0
ob_werbetafel_2.location = (7.5, -0.9, 0.31)
ob_werbetafel_2.empty_image_offset = (0.0, 0.0)
ob_werbetafel_2.show_instancer_for_render = False
ob_werbetafel_2.instance_type = 'COLLECTION'
ob_werbetafel_2.lineart.crease_threshold = 0.0
ob_werbetafel_1.location = (13.6, -0.9, 0.31)
ob_werbetafel_1.empty_image_offset = (0.0, 0.0)
ob_werbetafel_1.show_instancer_for_render = False
ob_werbetafel_1.instance_type = 'COLLECTION'
ob_werbetafel_1.lineart.crease_threshold = 0.0
ob_eimer_1.location = (5.75, -1.2, 0.38)
ob_eimer_1.rotation_euler = (0.0, 0.0, -0.1745)
ob_eimer_1.empty_image_offset = (0.0, 0.0)
ob_eimer_1.show_instancer_for_render = False
ob_eimer_1.instance_type = 'COLLECTION'
ob_eimer_1.lineart.crease_threshold = 0.0
ob_bank_1.location = (-2.5, -1.33, -0.021)
ob_bank_1.empty_image_offset = (0.0, 0.0)
ob_bank_1.show_instancer_for_render = False
ob_bank_1.instance_type = 'COLLECTION'
ob_bank_1.lineart.crease_threshold = 0.0
ob_kamera_2.location = (-7.5, -3.65, 2.48)
ob_kamera_2.rotation_euler = (1.745, 0.0, 1.396)
ob_kamera_2.scale = (0.02122, 0.02122, 0.04734)
ob_kamera_2.lineart.crease_threshold = 0.0
ob_kamera_2_halter.location = (-7.6, -3.5, 2.2)
ob_kamera_2_halter.rotation_euler = (1.571, 0.0, 0.0)
ob_kamera_2_halter.scale = (0.02, 0.01484, 0.1484)
ob_kamera_2_halter.lineart.crease_threshold = 0.0
ob_kamera_1_halter.location = (15.6, -3.5, 2.2)
ob_kamera_1_halter.rotation_euler = (1.571, 0.0, 0.0)
ob_kamera_1_halter.scale = (0.02, 0.01484, 0.1484)
ob_kamera_1_halter.lineart.crease_threshold = 0.0
ob_kamera_1.location = (15.47, -3.65, 2.48)
ob_kamera_1.rotation_euler = (1.745, 0.0, 4.887)
ob_kamera_1.scale = (0.02122, 0.02122, 0.04734)
ob_kamera_1.lineart.crease_threshold = 0.0
ob_pfosten_oben_5.location = (13.0, -2.04, 2.15)
ob_pfosten_oben_5.rotation_euler = (1.571, 1.571, 0.0)
ob_pfosten_oben_5.scale = (0.15, 0.14, 1.1)
ob_pfosten_oben_5.lineart.crease_threshold = 0.0
ob_pfosten_oben_4.location = (7.0, -2.04, 2.15)
ob_pfosten_oben_4.rotation_euler = (1.571, 1.571, 0.0)
ob_pfosten_oben_4.scale = (0.15, 0.14, 1.1)
ob_pfosten_oben_4.lineart.crease_threshold = 0.0
ob_pfosten_oben_3.location = (1.0, -2.04, 2.15)
ob_pfosten_oben_3.rotation_euler = (1.571, 1.571, 0.0)
ob_pfosten_oben_3.scale = (0.15, 0.14, 1.1)
ob_pfosten_oben_3.lineart.crease_threshold = 0.0
ob_pfosten_oben_2.location = (-5.0, -2.04, 2.15)
ob_pfosten_oben_2.rotation_euler = (1.571, 1.571, 0.0)
ob_pfosten_oben_2.scale = (0.15, 0.14, 1.1)
ob_pfosten_oben_2.lineart.crease_threshold = 0.0
ob_pfosten_oben_1.location = (4.0, -3.25, 2.2)
ob_pfosten_oben_1.rotation_euler = (0.0, 1.571, 0.0)
ob_pfosten_oben_1.scale = (0.2, 0.15, 12.0)
ob_pfosten_oben_1.lineart.crease_threshold = 0.0
ob_pfosten_4.location = (7.0, -3.25, 1.0)
ob_pfosten_4.scale = (0.14, 0.15, 1.0)
ob_pfosten_4.lineart.crease_threshold = 0.0
ob_camera.location = (14.62, -2.046, 1.459)
ob_camera.rotation_euler = (1.571, 0.0, 1.571)
ob_camera.lock_rotations_4d = False
ob_camera.empty_display_type = 'ARROWS'
ob_camera.color = (0.0, 0.0, 0.0, 0.0)
ob_camera.display_type = 'WIRE'
ob_camera.lineart.crease_threshold = 0.0
ob_bank_2.instance_collection = col_bench_001
ob_eimer_2.instance_collection = col_garbage_001
ob_lampe_16.instance_collection = col_lamp_001
ob_lampe_15.instance_collection = col_lamp_001
ob_uhr_2.instance_collection = col_clock
ob_uhr_1.instance_collection = col_clock
ob_lampe_14.instance_collection = col_lamp_001
ob_lampe_13.instance_collection = col_lamp_001
ob_lampe_12.instance_collection = col_lamp_001
ob_lampe_11.instance_collection = col_lamp_001
ob_lampe_10.instance_collection = col_lamp_001
ob_lampe_9.instance_collection = col_lamp_001
ob_lampe_8.instance_collection = col_lamp_001
ob_lampe_7.instance_collection = col_lamp_001
ob_lampe_6.instance_collection = col_lamp_001
ob_lampe_5.instance_collection = col_lamp_001
ob_lampe_4.instance_collection = col_lamp_001
ob_lampe_3.instance_collection = col_lamp_001
ob_lampe_1.instance_collection = col_lamp_001
ob_lampe_2.instance_collection = col_lamp_001
ob_werbetafel_4.instance_collection = col_frame
ob_werbetafel_3.instance_collection = col_frame
ob_werbetafel_2.instance_collection = col_frame
ob_werbetafel_1.instance_collection = col_frame
ob_eimer_1.instance_collection = col_garbage_001
ob_bank_1.instance_collection = col_bench_001

# ---- collection membership
col_collection_1.objects.link(ob_pfosten_4_003)
col_collection_1.objects.link(ob_pfosten_4_002)
col_collection_1.objects.link(ob_pfosten_4_001)
col_collection_1.objects.link(ob_pfosten_oben_1_002)
col_collection_1.objects.link(ob_pfosten_oben_1_001)
col_collection_1.objects.link(ob_cube_001)
col_collection_1.objects.link(ob_cube)
col_collection_1.objects.link(ob_bank_2)
col_collection_1.objects.link(ob_eimer_2)
col_collection_1.objects.link(ob_lampe_16)
col_collection_1.objects.link(ob_lampe_15)
col_collection_1.objects.link(ob_wand_8)
col_collection_1.objects.link(ob_wand_7)
col_collection_1.objects.link(ob_uhr_2)
col_collection_1.objects.link(ob_uhr_1)
col_collection_1.objects.link(ob_lampe_14)
col_collection_1.objects.link(ob_lampe_13)
col_collection_1.objects.link(ob_lampe_12)
col_collection_1.objects.link(ob_lampe_11)
col_collection_1.objects.link(ob_lampe_10)
col_collection_1.objects.link(ob_lampe_9)
col_collection_1.objects.link(ob_lampe_8)
col_collection_1.objects.link(ob_lampe_7)
col_collection_1.objects.link(ob_lampe_6)
col_collection_1.objects.link(ob_lampe_5)
col_collection_1.objects.link(ob_lampe_4)
col_collection_1.objects.link(ob_lampe_3)
col_collection_1.objects.link(ob_lampe_1)
col_collection_1.objects.link(ob_lampe_2)
col_collection_1.objects.link(ob_dach_3)
col_collection_1.objects.link(ob_dach_2)
col_collection_1.objects.link(ob_dach_1)
col_collection_1.objects.link(ob_boden)
col_collection_1.objects.link(ob_wand_6)
col_collection_1.objects.link(ob_wand_5)
col_collection_1.objects.link(ob_wand_4)
col_collection_1.objects.link(ob_wand_3)
col_collection_1.objects.link(ob_wand_1)
col_collection_1.objects.link(ob_werbetafel_4_bild)
col_collection_1.objects.link(ob_werbetafel_3_bild)
col_collection_1.objects.link(ob_werbetafel_1_bild)
col_collection_1.objects.link(ob_werbetafel_2_bild)
col_collection_1.objects.link(ob_werbetafel_4)
col_collection_1.objects.link(ob_werbetafel_3)
col_collection_1.objects.link(ob_werbetafel_2)
col_collection_1.objects.link(ob_werbetafel_1)
col_collection_1.objects.link(ob_eimer_1)
col_collection_1.objects.link(ob_bank_1)
col_collection_1.objects.link(ob_kamera_2)
col_collection_1.objects.link(ob_kamera_2_halter)
col_collection_1.objects.link(ob_kamera_1_halter)
col_collection_1.objects.link(ob_kamera_1)
col_collection_1.objects.link(ob_pfosten_oben_5)
col_collection_1.objects.link(ob_pfosten_oben_4)
col_collection_1.objects.link(ob_pfosten_oben_3)
col_collection_1.objects.link(ob_pfosten_oben_2)
col_collection_1.objects.link(ob_pfosten_oben_1)
col_collection_1.objects.link(ob_pfosten_4)
col_collection_1.objects.link(ob_camera)

# ---- scene / render settings (as saved in the file)
scene.camera = ob_camera
scene.frame_start = 1; scene.frame_end = 250; scene.frame_set(1)
scene.render.engine = 'CYCLES'
scene.render.resolution_percentage = 80
scene.render.dither_intensity = 0.0
scene.cycles.use_denoising = False
scene.cycles.samples = 80
scene.cycles.sampling_pattern = 'TABULATED_SOBOL'
scene.cycles.light_sampling_threshold = 0.0
scene.cycles.use_adaptive_sampling = False
scene.cycles.use_light_tree = False
scene.cycles.blur_glossy = 0.0
scene.cycles.pixel_filter_type = 'GAUSSIAN'
scene.cycles.sample_clamp_indirect = 0.0
scene.view_settings.view_transform = 'Standard'
bpy.context.view_layer.update()

# ---- added for rendering (the .blend has no usable light): sun
light_auto_sun = bpy.data.lights.new('AutoSun', 'SUN')
light_auto_sun.energy = 3.0
light_auto_sun.angle = 0.0523599
ob_auto_sun = bpy.data.objects.new('AutoSun', light_auto_sun)
scene.collection.objects.link(ob_auto_sun)
ob_auto_sun.rotation_euler = (0.872665, 0.174533, 0.523599)
bpy.context.view_layer.update()
